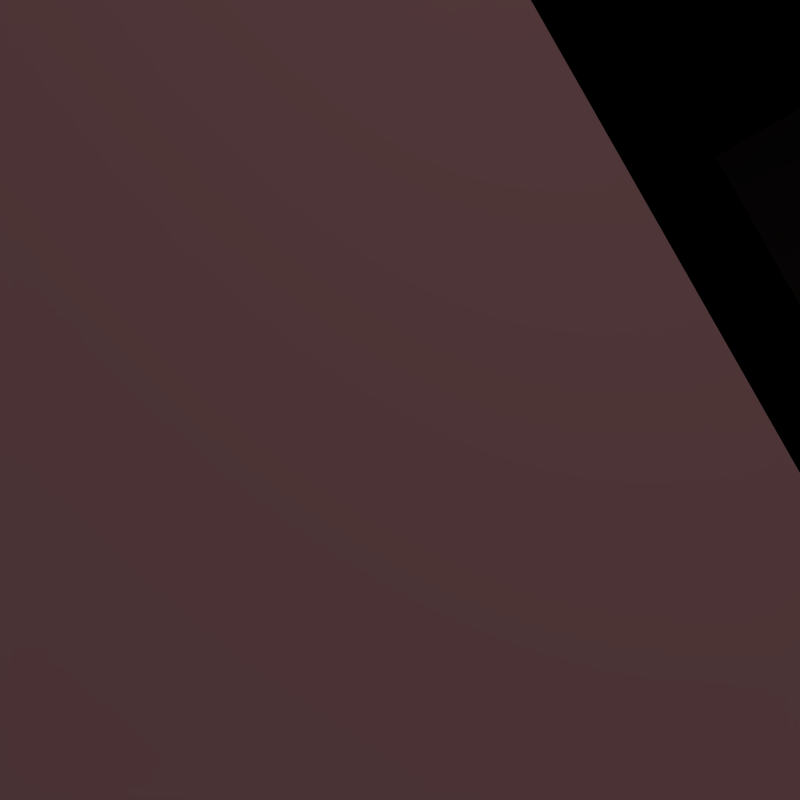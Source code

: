 # Source: human.blend  (saved by Blender 2.77.0; exported with 4.5.12 LTS)
import bpy
from mathutils import Matrix  # noqa: F401  (used for matrix-valued properties, if any)

bpy.ops.wm.read_factory_settings(use_empty=True)
scene = bpy.context.scene
scene.name = 'Scene'

# ---- collections
col_collection_1 = bpy.data.collections.new('Collection 1'); scene.collection.children.link(col_collection_1)

# ---- materials (node trees are filled in below, after node groups)
mat_deskchairmaterial_001 = bpy.data.materials.new('deskchairMaterial.001')
mat_deskchairmaterial_001.alpha_threshold = 0.0
mat_deskchairmaterial_001.roughness = 0.5
mat_walls_001 = bpy.data.materials.new('walls.001')
mat_walls_001.alpha_threshold = 0.0
mat_walls_001.diffuse_color = (0.281, 0.1922, 0.1985, 1.0)
mat_walls_001.roughness = 0.5
mat_material_001 = bpy.data.materials.new('Material.001')
mat_material_001.alpha_threshold = 0.0
mat_material_001.preview_render_type = 'SHADERBALL'
mat_material_001.roughness = 0.5
mat_material_001.specular_intensity = 0.0
mat_material_001.line_color = (0.0, 0.0, 0.0, 1.0)
mat_material = bpy.data.materials.new('Material')
mat_material.alpha_threshold = 0.0
mat_material.roughness = 0.5
mat_material.line_color = (0.0, 0.0, 0.0, 1.0)

# ---- material node trees

# ---- world
world_world = bpy.data.worlds.new('World'); scene.world = world_world
world_world.color = (1.0, 1.0, 1.0)
world_world.use_sun_shadow = False
world_world.sun_shadow_jitter_overblur = 0.0
world_world.cycles.sampling_method = 'NONE'
world_world.cycles.sample_map_resolution = 256

# ---- cameras
cam_camera = bpy.data.cameras.new('Camera')
cam_camera.type = 'ORTHO'
cam_camera.passepartout_alpha = 0.2
cam_camera.clip_end = 100.0
cam_camera.lens = 35.0
cam_camera.sensor_width = 32.0
cam_camera.sensor_height = 18.0
cam_camera.ortho_scale = 3.0
cam_camera.show_passepartout = False
cam_camera.show_safe_areas = True
cam_camera.dof.focus_distance = 0.0
cam_camera.dof.aperture_fstop = 128.0

# ---- lights
light_spot = bpy.data.lights.new('Spot', 'POINT')
light_spot.transmission_factor = 0.0
light_spot.cutoff_distance = 30.0
light_spot.energy = 100.0
light_spot.shadow_buffer_clip_start = 1.001
light_spot.shadow_soft_size = 1.0
light_spot.shadow_maximum_resolution = 0.006
light_spot.use_absolute_resolution = True
light_spot.cycles.use_multiple_importance_sampling = False

# ---- meshes
me_guest_chair_001 = bpy.data.meshes.new('guest_chair.001')
me_guest_chair_001.from_pydata([(0.0, 0.02, -0.3), (-0.01903, 0.02, 0.06642), (0.01902, 0.00618, -0.3), (-0.00181, 0.00618, 0.06642), (0.01176, -0.01618, -0.3), (-0.008386, -0.01618, 0.06642), (-0.01176, -0.01618, -0.3), (-0.02967, -0.01618, 0.06642), (-0.01902, 0.00618, -0.3), (-0.03624, 0.00618, 0.06642), (-0.4012, 0.02, -0.3), (-0.3822, 0.02, 0.06642), (-0.3822, 0.00618, -0.3), (-0.365, 0.00618, 0.06642), (-0.3895, -0.01618, -0.3), (-0.3716, -0.01618, 0.06642), (-0.413, -0.01618, -0.3), (-0.3928, -0.01618, 0.06642), (-0.4203, 0.00618, -0.3), (-0.3994, 0.00618, 0.06642), (0.0, 0.3705, -0.3), (-0.03136, 0.3705, 0.06642), (0.01902, 0.3567, -0.3), (-0.01531, 0.3567, 0.06642), (0.01176, 0.3343, -0.3), (-0.02144, 0.3343, 0.06642), (-0.01176, 0.3343, -0.3), (-0.04128, 0.3343, 0.06642), (-0.01902, 0.3567, -0.3), (-0.04741, 0.3567, 0.06642), (-0.4012, 0.3705, -0.3), (-0.3699, 0.3705, 0.06642), (-0.3822, 0.3567, -0.3), (-0.3538, 0.3567, 0.06642), (-0.3895, 0.3343, -0.3), (-0.36, 0.3343, 0.06642), (-0.413, 0.3343, -0.3), (-0.3798, 0.3343, 0.06642), (-0.4203, 0.3567, -0.3), (-0.3859, 0.3567, 0.06642), (-0.4095, -0.03297, 0.06642), (0.008277, -0.03297, 0.06642), (-0.3384, 0.376, 0.06642), (-0.06283, 0.376, 0.06642), (-0.2006, -0.09193, 0.06642), (-0.2006, 0.4105, 0.06642), (-0.4322, 0.04098, 0.06642), (0.03094, 0.04098, 0.06642), (0.008434, 0.1938, 0.09828), (0.008434, 0.1938, 0.06642), (0.03094, 0.04098, 0.09828), (-0.4097, 0.1938, 0.06642), (-0.04992, 0.3118, 0.06642), (-0.4322, 0.04098, 0.09828), (-0.3513, 0.3118, 0.06642), (-0.2695, 0.4012, 0.06642), (-0.3051, -0.08325, 0.06642), (-0.2006, 0.4105, 0.09828), (-0.2006, -0.09193, 0.09828), (-0.06283, 0.376, 0.09828), (-0.09617, -0.08325, 0.06642), (-0.1317, 0.4012, 0.06642), (-0.3384, 0.376, 0.09828), (0.008277, -0.03297, 0.09828), (-0.4095, -0.03297, 0.09828), (-0.03136, 0.4051, 0.4873), (-0.01531, 0.3912, 0.4873), (-0.02144, 0.3689, 0.4873), (-0.04128, 0.3689, 0.4873), (-0.04741, 0.3912, 0.4873), (-0.3699, 0.4051, 0.4873), (-0.3538, 0.3912, 0.4873), (-0.36, 0.3689, 0.4873), (-0.3798, 0.3689, 0.4873), (-0.3859, 0.3912, 0.4873), (-0.4097, 0.1938, 0.09828), (-0.04992, 0.3118, 0.09828), (-0.3513, 0.3118, 0.09828), (-0.2695, 0.4012, 0.09828), (-0.3051, -0.08325, 0.09828), (-0.09617, -0.08325, 0.09828), (-0.1317, 0.4012, 0.09828), (-0.4553, 0.356, 0.42), (0.05407, 0.356, 0.42), (-0.4553, 0.3689, 0.5505), (0.05407, 0.3689, 0.5505), (-0.2006, 0.3822, 0.412), (-0.2006, 0.3952, 0.5657), (-0.05062, 0.3709, 0.412), (-0.05062, 0.3838, 0.5657), (-0.3506, 0.3838, 0.5657), (-0.3506, 0.3709, 0.412), (-0.4553, 0.3285, 0.42), (0.05407, 0.3285, 0.42), (-0.4553, 0.3415, 0.5505), (0.05407, 0.3415, 0.5505), (-0.2006, 0.3548, 0.412), (-0.2006, 0.3677, 0.5657), (-0.05062, 0.3434, 0.412), (-0.05062, 0.3564, 0.5657), (-0.3506, 0.3564, 0.5657), (-0.3506, 0.3434, 0.412)], [], [(0, 1, 3, 2), (2, 3, 5, 4), (4, 5, 7, 6), (6, 7, 9, 8), (8, 9, 1, 0), (0, 2, 4, 6, 8), (10, 11, 13, 12), (12, 13, 15, 14), (14, 15, 17, 16), (16, 17, 19, 18), (18, 19, 11, 10), (10, 12, 14, 16, 18), (20, 21, 23, 22), (22, 23, 25, 24), (24, 25, 27, 26), (26, 27, 29, 28), (28, 29, 21, 20), (20, 22, 24, 26, 28), (30, 31, 33, 32), (32, 33, 35, 34), (34, 35, 37, 36), (36, 37, 39, 38), (38, 39, 31, 30), (30, 32, 34, 36, 38), (46, 51, 54, 42, 55, 45, 61, 43, 52, 49, 47, 41, 60, 44, 56, 40), (47, 50, 63, 41), (52, 76, 48, 49), (49, 48, 50, 47), (60, 80, 58, 44), (54, 77, 62, 42), (56, 79, 64, 40), (53, 64, 79, 58, 80, 63, 50, 48, 76, 59, 81, 57, 78, 62, 77, 75), (51, 75, 77, 54), (46, 53, 75, 51), (55, 78, 57, 45), (45, 57, 81, 61), (41, 63, 80, 60), (43, 59, 76, 52), (61, 81, 59, 43), (40, 64, 53, 46), (23, 21, 65, 66), (27, 25, 67, 68), (25, 23, 66, 67), (31, 39, 74, 70), (39, 37, 73, 74), (33, 31, 70, 71), (37, 35, 72, 73), (35, 33, 71, 72), (21, 29, 69, 65), (29, 27, 68, 69), (42, 62, 78, 55), (44, 58, 79, 56), (88, 89, 85, 83), (91, 90, 87, 86), (86, 87, 89, 88), (82, 84, 90, 91), (87, 97, 99, 89), (85, 95, 93, 83), (84, 94, 100, 90), (90, 100, 97, 87), (82, 92, 94, 84), (88, 98, 96, 86), (86, 96, 101, 91), (91, 101, 92, 82), (83, 93, 98, 88), (89, 99, 95, 85), (92, 101, 100, 94), (101, 96, 97, 100), (99, 97, 96, 98), (98, 93, 95, 99)])
_uv = me_guest_chair_001.uv_layers.new(name='UVMap')
_uv.uv.foreach_set('vector', [0.3275, 0.4987, 0.329, 0.887, 0.3176, 0.8854, 0.3147, 0.497, 0.4916, 0.8858, 0.4917, 0.4973, 0.5103, 0.497, 0.5103, 0.8855, 0.4728, 0.8862, 0.4746, 0.498, 0.4916, 0.497, 0.4916, 0.8851, 0.529, 0.8854, 0.5291, 0.4972, 0.5476, 0.497, 0.5476, 0.8852, 0.3446, 0.499, 0.3446, 0.8872, 0.329, 0.887, 0.3275, 0.4987, 0.618, 0.5534, 0.629, 0.5346, 0.6469, 0.5418, 0.6469, 0.565, 0.629, 0.5721, 0.3616, 0.8849, 0.363, 0.497, 0.3745, 0.4973, 0.3745, 0.8852, 0.5663, 0.4972, 0.5663, 0.8854, 0.5477, 0.8852, 0.5476, 0.497, 0.4728, 0.4981, 0.4728, 0.8862, 0.4558, 0.8852, 0.454, 0.497, 0.529, 0.4973, 0.529, 0.8858, 0.5104, 0.8855, 0.5103, 0.497, 0.3446, 0.8864, 0.3474, 0.4984, 0.363, 0.497, 0.3616, 0.8849, 0.629, 0.497, 0.6469, 0.5042, 0.6469, 0.5274, 0.629, 0.5346, 0.618, 0.5158, 0.7639, 0.8094, 0.7497, 0.4205, 0.7602, 0.4219, 0.7768, 0.8108, 0.882, 0.0007478, 0.8663, 0.3889, 0.8478, 0.3882, 0.8633, 0.0, 0.9117, 0.0, 0.8979, 0.3887, 0.882, 0.3895, 0.8929, 0.0009404, 0.952, 0.8099, 0.9414, 0.422, 0.9599, 0.4209, 0.9707, 0.8088, 0.7469, 0.8092, 0.735, 0.4205, 0.7497, 0.4205, 0.7639, 0.8094, 0.5953, 0.7764, 0.5953, 0.7997, 0.5774, 0.8068, 0.5663, 0.788, 0.5774, 0.7693, 0.7965, 0.001591, 0.7873, 0.39, 0.7768, 0.3897, 0.7836, 0.001408, 1.0, 0.001082, 0.9892, 0.389, 0.9707, 0.3879, 0.9813, 0.0, 0.9226, 0.8092, 0.9117, 0.4206, 0.9276, 0.4214, 0.9414, 0.8102, 0.8291, 0.8096, 0.8135, 0.4214, 0.832, 0.4207, 0.8478, 0.8088, 0.8135, 0.0, 0.802, 0.3885, 0.7873, 0.39, 0.7965, 0.001591, 0.629, 0.5875, 0.6469, 0.5946, 0.6469, 0.6179, 0.629, 0.625, 0.618, 0.6063, 0.3675, 0.1048, 0.366, 0.2573, 0.3323, 0.3805, 0.329, 0.4451, 0.277, 0.4788, 0.2233, 0.497, 0.1677, 0.497, 0.1103, 0.4815, 0.09316, 0.4203, 0.03422, 0.3125, 0.0, 0.1659, 0.01006, 0.09058, 0.08756, 0.02759, 0.1695, 0.005296, 0.2533, 0.0, 0.3416, 0.0354, 0.6391, 0.777, 0.6136, 0.777, 0.6136, 0.701, 0.6391, 0.701, 0.4285, 0.557, 0.454, 0.5569, 0.4538, 0.6604, 0.4283, 0.6605, 0.4283, 0.6605, 0.4538, 0.6604, 0.454, 0.8044, 0.4285, 0.8045, 0.4022, 0.8064, 0.3768, 0.8064, 0.3772, 0.7033, 0.4026, 0.7033, 0.4028, 0.7445, 0.4283, 0.7446, 0.4283, 0.8045, 0.4028, 0.8044, 0.4022, 0.6002, 0.3768, 0.6002, 0.3745, 0.497, 0.4, 0.497, 0.3675, 0.1048, 0.3934, 0.0354, 0.4817, 0.0, 0.5655, 0.005296, 0.6474, 0.02759, 0.7249, 0.09058, 0.735, 0.1659, 0.7008, 0.3125, 0.6418, 0.4203, 0.6247, 0.4815, 0.5673, 0.497, 0.5117, 0.497, 0.458, 0.4788, 0.406, 0.4451, 0.4027, 0.3805, 0.369, 0.2573, 0.4026, 0.641, 0.4281, 0.6411, 0.4283, 0.7446, 0.4028, 0.7445, 0.4028, 0.497, 0.4283, 0.4971, 0.4281, 0.6411, 0.4026, 0.641, 0.5918, 0.5656, 0.5663, 0.5655, 0.5667, 0.497, 0.5921, 0.4971, 0.618, 0.6242, 0.5925, 0.625, 0.5921, 0.56, 0.6176, 0.5591, 0.4, 0.9096, 0.3745, 0.9096, 0.3768, 0.8064, 0.4022, 0.8064, 0.4284, 0.4971, 0.4539, 0.497, 0.454, 0.5569, 0.4285, 0.557, 0.6176, 0.5591, 0.5921, 0.56, 0.5925, 0.4978, 0.618, 0.497, 0.6391, 0.701, 0.6136, 0.701, 0.6136, 0.6251, 0.6391, 0.625, 0.7602, 0.4219, 0.7497, 0.4205, 0.7663, 1.071e-05, 0.7768, 0.001372, 0.882, 0.3895, 0.8979, 0.3887, 0.9117, 0.8094, 0.8958, 0.8102, 0.8478, 0.3882, 0.8663, 0.3889, 0.882, 0.8096, 0.8635, 0.8088, 0.7873, 0.39, 0.802, 0.3885, 0.8135, 0.8093, 0.7988, 0.8108, 0.832, 0.4207, 0.8135, 0.4214, 0.8293, 0.0007498, 0.8478, 0.0, 0.7768, 0.3897, 0.7873, 0.39, 0.7988, 0.8108, 0.7883, 0.8105, 0.9276, 0.4214, 0.9117, 0.4206, 0.9255, 0.0, 0.9414, 0.0007933, 0.9707, 0.3879, 0.9892, 0.389, 1.0, 0.8099, 0.9815, 0.8088, 0.7497, 0.4205, 0.735, 0.4205, 0.7515, 0.0, 0.7663, 1.071e-05, 0.9599, 0.4209, 0.9414, 0.422, 0.9522, 0.001081, 0.9707, 0.0, 0.5921, 0.6372, 0.5667, 0.6371, 0.5663, 0.5655, 0.5918, 0.5656, 0.4026, 0.7033, 0.3772, 0.7033, 0.3768, 0.6002, 0.4022, 0.6002, 0.2469, 0.5967, 0.1235, 0.5959, 0.1363, 0.497, 0.2412, 0.498, 0.2469, 0.8876, 0.1235, 0.8868, 0.1235, 0.7414, 0.2469, 0.7421, 0.2469, 0.7421, 0.1235, 0.7414, 0.1235, 0.5959, 0.2469, 0.5967, 0.2412, 0.9919, 0.1363, 0.9909, 0.1235, 0.8868, 0.2469, 0.8876, 0.3147, 0.7485, 0.2928, 0.7485, 0.2928, 0.6004, 0.3147, 0.6004, 0.5878, 0.7693, 0.5663, 0.7666, 0.5663, 0.6372, 0.5878, 0.6398, 0.3028, 1.0, 0.2808, 1.0, 0.2928, 0.8966, 0.3147, 0.8966, 0.3147, 0.8966, 0.2928, 0.8966, 0.2928, 0.7485, 0.3147, 0.7485, 0.6136, 0.7545, 0.5921, 0.7571, 0.5921, 0.6277, 0.6136, 0.625, 0.2469, 0.6004, 0.2689, 0.6004, 0.2689, 0.7485, 0.2469, 0.7485, 0.2469, 0.7485, 0.2689, 0.7485, 0.2689, 0.8966, 0.2469, 0.8966, 0.2469, 0.8966, 0.2689, 0.8966, 0.2808, 1.0, 0.2589, 1.0, 0.2589, 0.497, 0.2808, 0.497, 0.2689, 0.6004, 0.2469, 0.6004, 0.3147, 0.6004, 0.2928, 0.6004, 0.2808, 0.497, 0.3028, 0.497, 0.1178, 0.497, 0.1235, 0.6004, 0.0, 0.6004, 0.01285, 0.497, 0.1235, 0.6004, 0.1235, 0.7485, 0.0, 0.7485, 0.0, 0.6004, 0.0, 0.8966, 0.0, 0.7485, 0.1235, 0.7485, 0.1235, 0.8966, 0.1235, 0.8966, 0.1178, 1.0, 0.01285, 1.0, 0.0, 0.8966])
me_guest_chair_001.materials.append(mat_deskchairmaterial_001)
me_guest_chair_001.use_remesh_preserve_volume = False
me_guest_chair_001.use_remesh_preserve_attributes = False
me_guest_chair_001.use_mirror_vertex_groups = False
me_guest_chair_001.update()
me_walls_001 = bpy.data.meshes.new('Walls.001')
me_walls_001.from_pydata([(-1.0, 1.0, 0.0), (-1.0, 1.0, -1.0), (-1.0, 1.0, -1.0), (-1.0, 1.0, 0.0), (-1.0, 0.6183, 0.0), (-1.0, 0.6183, -1.0), (-1.0, 1.0, -1.0), (-1.0, 1.0, 0.0), (1.0, 1.0, -1.0), (1.0, 1.0, 0.0), (-0.5767, 0.6183, -0.0001448), (-0.5765, 0.6183, -1.0), (1.0, 1.0, -1.0), (-0.07595, 0.6183, -0.519), (-0.07595, 0.6183, -0.999), (0.5765, 0.6183, -5.215e-05), (0.116, 0.6183, -0.519), (0.116, 0.6183, -0.999), (0.5765, 0.6183, -1.0), (1.0, 1.0, -1.0), (1.0, 1.0, 0.0), (1.0, 1.0, 0.0), (1.0, 0.6183, 0.0), (1.0, 0.6183, -1.0), (1.0, -1.0, 0.0), (1.0, -1.0, -1.0), (-1.0, -1.0, -1.0), (-1.0, -1.0, 0.0), (-0.1556, -0.1556, -0.000289), (0.1552, -0.1556, -0.000289), (1.0, 0.5949, 0.0), (1.0, 0.5949, -1.0), (0.2557, -0.2557, -1.0), (-0.2557, -0.2557, -1.0), (-1.0, 0.5949, -1.0), (-1.0, 0.5949, 0.0), (-0.5134, 0.5949, -0.0001665), (-0.1556, 0.1552, -0.000289), (-0.1014, -0.1014, 0.7852), (0.1014, -0.1014, 0.7852), (0.5132, 0.5949, -5.996e-05), (0.5132, 0.5949, -1.0), (0.2557, 0.2557, -1.0), (0.2559, -0.2559, -1.025), (-0.2559, -0.2559, -1.025), (-0.2557, 0.2557, -1.0), (-0.5132, 0.5949, -1.0), (0.1543, 0.1543, -0.0001042), (-0.1014, 0.1014, 0.7852), (-1.05, -1.05, 0.025), (1.05, -1.05, 0.025), (-0.07595, 0.5949, -0.999), (0.116, 0.5949, -0.519), (0.116, 0.5949, -0.999), (-0.07595, 0.5949, -0.519), (0.2559, 0.2559, -1.025), (-0.2559, 0.2559, -1.025), (0.1014, 0.1014, 0.7852), (-1.05, 1.026, 0.025), (-1.05, -1.05, -1.025), (1.05, -1.05, -1.025), (1.05, 1.026, 0.025), (-1.05, 1.026, -1.025), (1.05, 1.026, -1.025), (-0.2863, -0.2863, -1.719), (0.2863, -0.2863, -1.719), (-0.2863, 0.2863, -1.719), (0.2863, 0.2863, -1.719), (-0.2601, 0.2601, -1.025), (-0.2601, -0.2601, -1.025), (-0.2603, -0.2603, -1.719), (-0.2603, 0.2603, -1.719), (0.2601, 0.2601, -1.025), (0.2603, 0.2603, -1.719), (0.2601, -0.2601, -1.025), (0.2603, -0.2603, -1.719), (-0.2863, -0.2863, -1.719), (-0.2863, 0.2863, -1.719), (0.2863, 0.2863, -1.719), (0.2863, -0.2863, -1.719)], [], [(1, 2, 3, 0), (4, 5, 1, 0), (1, 6, 2), (3, 7, 0), (3, 2, 8, 9), (10, 11, 5, 4), (5, 11, 6, 1), (3, 9, 20, 7), (10, 4, 0, 7), (13, 14, 11, 10, 15, 16), (14, 17, 16, 15, 18, 11), (11, 18, 19, 6), (19, 8, 2, 6), (21, 9, 8, 12), (19, 12, 8), (20, 15, 10, 7), (15, 22, 23, 18), (18, 23, 12, 19), (21, 20, 9), (21, 12, 23, 22), (22, 15, 20, 21), (24, 25, 26, 27), (27, 28, 29, 24), (30, 31, 25, 24), (32, 33, 26, 25), (27, 26, 34, 35), (36, 37, 28, 27, 35), (38, 39, 29, 28), (24, 29, 47, 40, 30), (31, 30, 40, 41), (42, 32, 25, 31, 41), (33, 32, 43, 44), (33, 45, 46, 34, 26), (34, 46, 36, 35), (40, 47, 37, 36), (48, 38, 28, 37), (49, 50, 39, 38), (29, 39, 57, 47), (51, 46, 41, 40, 52, 53), (54, 52, 40, 36, 46, 51), (45, 42, 41, 46), (32, 42, 55, 43), (45, 33, 44, 56), (47, 57, 48, 37), (58, 49, 38, 48), (50, 49, 59, 60), (50, 61, 57, 39), (42, 45, 56, 55), (61, 58, 48, 57), (49, 58, 62, 59), (61, 50, 60, 63), (59, 64, 65, 60), (58, 61, 63, 62), (62, 66, 64, 59), (60, 65, 67, 63), (63, 67, 66, 62), (52, 54, 13, 16), (53, 52, 16, 17), (54, 51, 14, 13), (51, 53, 17, 14), (68, 69, 70, 71), (72, 68, 71, 73), (69, 74, 75, 70), (71, 70, 76, 77), (74, 72, 73, 75), (73, 71, 77, 78), (70, 75, 79, 76), (75, 73, 78, 79)])
_uv = me_walls_001.uv_layers.new(name='UVMap')
_uv.uv.foreach_set('vector', [0.0, 0.0, 0.0, 0.0, 0.0, 0.0, 0.0, 0.0, 0.8975, 0.6144, 0.8975, 0.4646, 0.9541, 0.4646, 0.9541, 0.6144, 0.0, 0.0, 0.0, 0.0, 0.0, 0.0, 0.0, 0.0, 0.0, 0.0, 0.0, 0.0, 0.3039, 0.6145, 0.4522, 0.6145, 0.4522, 0.9142, 0.3039, 0.9142, 0.6286, 0.8621, 0.7769, 0.8621, 0.7769, 0.9255, 0.6286, 0.9255, 0.7843, 0.6145, 0.7843, 0.551, 0.8409, 0.6145, 0.8409, 0.6145, 0.0, 0.0, 0.0, 0.0, 0.0, 0.0, 0.0, 0.0, 0.8409, 0.3782, 0.8409, 0.3147, 0.8975, 0.3147, 0.8975, 0.3147, 0.7056, 0.787, 0.7767, 0.787, 0.7769, 0.8621, 0.6286, 0.8621, 0.6286, 0.6893, 0.7056, 0.7583, 0.7767, 0.787, 0.7767, 0.7583, 0.7056, 0.7583, 0.6286, 0.6893, 0.7769, 0.6893, 0.7769, 0.8621, 0.7843, 0.551, 0.7843, 0.3782, 0.8409, 0.3147, 0.8409, 0.6145, 0.0, 0.0, 0.0, 0.0, 0.0, 0.0, 0.0, 0.0, 0.0, 0.0, 0.0, 0.0, 0.0, 0.0, 0.0, 0.0, 0.0, 0.0, 0.0, 0.0, 0.0, 0.0, 0.8975, 0.6145, 0.8409, 0.551, 0.8409, 0.3782, 0.8975, 0.3147, 0.6286, 0.6893, 0.6286, 0.6258, 0.7769, 0.6258, 0.7769, 0.6893, 0.7843, 0.3782, 0.7843, 0.3147, 0.8409, 0.3147, 0.8409, 0.3147, 0.0, 0.0, 0.0, 0.0, 0.0, 0.0, 0.8975, 0.4646, 0.8975, 0.3147, 0.9541, 0.3147, 0.9541, 0.4646, 0.8409, 0.6145, 0.8409, 0.551, 0.8975, 0.6145, 0.8975, 0.6145, 0.4729, 0.6294, 0.6212, 0.6294, 0.6212, 0.9292, 0.4729, 0.9292, 0.4729, 0.6145, 0.3477, 0.4879, 0.3477, 0.4413, 0.4729, 0.3147, 0.7712, 4.109e-07, 0.9194, 0.0, 0.9194, 0.239, 0.7712, 0.239, 0.1104, 0.4263, 0.1104, 0.5029, 4.419e-08, 0.6145, 0.0, 0.3147, 0.7769, 0.6258, 0.9251, 0.6258, 0.9251, 0.8648, 0.7769, 0.8648, 0.2365, 0.5415, 0.3017, 0.4879, 0.3477, 0.4879, 0.4729, 0.6145, 0.2365, 0.6145, 0.9331, 0.7436, 0.9632, 0.7436, 0.9712, 0.8614, 0.9251, 0.8614, 0.4729, 0.3147, 0.3477, 0.4413, 0.3018, 0.4415, 0.2365, 0.3877, 0.2365, 0.3147, 0.3039, 0.9142, 0.1557, 0.9142, 0.1557, 0.8412, 0.3039, 0.8412, 0.1862, 0.4263, 0.1104, 0.4263, 0.0, 0.3147, 0.2365, 0.3147, 0.2365, 0.3877, 0.4522, 0.6911, 0.4522, 0.6145, 0.4559, 0.6145, 0.4559, 0.6911, 0.1104, 0.5029, 0.1862, 0.5029, 0.2365, 0.5415, 0.2365, 0.6145, 4.419e-08, 0.6145, 0.3039, 0.6145, 0.3039, 0.6874, 0.1557, 0.6874, 0.1557, 0.6145, 0.2365, 0.3877, 0.3018, 0.4415, 0.3017, 0.4879, 0.2365, 0.5415, 0.9331, 0.6258, 0.9632, 0.6258, 0.9712, 0.7436, 0.9251, 0.7436, 0.3077, 0.0, 0.3077, 0.3147, 0.1671, 0.1726, 0.1671, 0.1422, 0.9312, 0.9826, 0.9393, 0.8648, 0.9694, 0.8648, 0.9772, 0.9826, 0.3038, 0.7529, 0.3039, 0.6874, 0.3039, 0.8412, 0.1557, 0.8412, 0.2326, 0.7817, 0.3038, 0.7817, 0.2326, 0.7529, 0.2326, 0.7817, 0.1557, 0.8412, 0.1557, 0.6874, 0.3039, 0.6874, 0.3038, 0.7529, 0.1862, 0.5029, 0.1862, 0.4263, 0.2365, 0.3877, 0.2365, 0.5415, 0.4656, 0.6911, 0.4656, 0.6145, 0.4693, 0.6145, 0.4693, 0.6911, 0.4559, 0.6911, 0.4559, 0.6145, 0.4595, 0.6145, 0.4595, 0.6911, 0.9541, 0.4325, 0.9618, 0.3147, 0.9919, 0.3147, 1.0, 0.4325, 0.0, 7.146e-08, 0.3077, 0.0, 0.1671, 0.1422, 0.137, 0.1422, 0.4729, 0.6294, 0.4729, 0.3147, 0.6286, 0.3147, 0.6286, 0.6294, 0.3077, 0.3147, 7.07e-08, 0.3147, 0.137, 0.1726, 0.1671, 0.1726, 0.4693, 0.6911, 0.4693, 0.6145, 0.4729, 0.6145, 0.4729, 0.6911, 7.07e-08, 0.3147, 0.0, 7.146e-08, 0.137, 0.1422, 0.137, 0.1726, 0.6286, 0.6258, 0.6286, 0.3147, 0.7843, 0.3147, 0.7843, 0.6258, 8.671e-08, 0.9255, 0.0, 0.6145, 0.1557, 0.6145, 0.1557, 0.9255, 0.6155, 0.3147, 0.5023, 0.2003, 0.5023, 0.1144, 0.6155, 0.0, 0.6155, 0.3147, 0.6155, 3.573e-08, 0.7712, 0.0, 0.7712, 0.3147, 0.3077, 0.3147, 0.4174, 0.2003, 0.5023, 0.2003, 0.6155, 0.3147, 0.6155, 0.0, 0.5023, 0.1144, 0.4174, 0.1144, 0.3077, 1.787e-08, 0.3077, 1.787e-08, 0.4174, 0.1144, 0.4174, 0.2003, 0.3077, 0.3147, 0.6251, 0.6294, 0.6251, 0.6582, 0.6217, 0.6582, 0.6217, 0.6294, 0.4621, 0.6864, 0.4621, 0.6145, 0.4656, 0.6145, 0.4656, 0.6864, 0.6286, 0.6294, 0.6286, 0.7014, 0.6251, 0.7014, 0.6251, 0.6294, 0.6217, 0.687, 0.6217, 0.6582, 0.6251, 0.6582, 0.6251, 0.687, 0.9194, 0.1041, 0.9966, 0.1041, 0.9966, 0.2081, 0.9194, 0.2081, 0.854, 0.9689, 0.7769, 0.9689, 0.7769, 0.8648, 0.854, 0.8648, 0.8541, 0.8648, 0.9312, 0.8648, 0.9312, 0.9689, 0.854, 0.9689, 0.2444, 0.9961, 0.3216, 0.9961, 0.3255, 1.0, 0.2406, 1.0, 0.9966, 0.1041, 0.9194, 0.1041, 0.9194, 0.0, 0.9966, 3.573e-08, 0.2444, 0.9181, 0.2444, 0.9961, 0.2406, 1.0, 0.2406, 0.9142, 0.3216, 0.9961, 0.3216, 0.9181, 0.3255, 0.9142, 0.3255, 1.0, 0.3216, 0.9181, 0.2444, 0.9181, 0.2406, 0.9142, 0.3255, 0.9142])
me_walls_001.materials.append(mat_walls_001)
me_walls_001.use_remesh_preserve_volume = False
me_walls_001.use_remesh_preserve_attributes = False
me_walls_001.use_mirror_vertex_groups = False
me_walls_001.update()
me_mehumanmale_001 = bpy.data.meshes.new('meHumanMale.001')
me_mehumanmale_001.from_pydata([(-0.7955, 0.006095, 0.492), (-0.8343, 0.0159, 0.5007), (-0.8356, 0.04222, 0.501), (-0.8021, 0.01565, 0.531), (-0.8328, 0.01575, 0.5332), (-0.834, 0.04207, 0.5334), (-0.8317, 0.06848, 0.5335), (-0.8332, 0.06864, 0.5011), (-0.7538, 0.1236, 0.4855), (-0.7525, 0.1239, 0.5275), (-0.887, 0.06724, 0.5064), (-0.8857, 0.06711, 0.5324), (-0.8845, 0.04079, 0.5321), (-0.8857, 0.04092, 0.5061), (-0.9332, 0.04552, 0.5038), (-0.9351, 0.0422, 0.5221), (-0.9361, 0.06325, 0.5223), (-0.9339, 0.06026, 0.5039), (-0.88, 0.09626, 0.5308), (-0.8811, 0.09637, 0.5074), (-0.8799, 0.07005, 0.5061), (-0.8787, 0.06993, 0.5321), (-0.9257, 0.07143, 0.5219), (-0.9238, 0.07475, 0.5036), (-0.9245, 0.08948, 0.5052), (-0.9267, 0.09249, 0.5217), (-0.8802, 0.03816, 0.5321), (-0.879, 0.01184, 0.5319), (-0.8815, 0.03828, 0.5061), (-0.8802, 0.01196, 0.5059), (-0.9277, 0.01656, 0.5035), (-0.9284, 0.0313, 0.5037), (-0.9296, 0.01324, 0.5218), (-0.9306, 0.0343, 0.522), (-0.746, 0.02078, 0.5285), (-0.7519, 0.07362, 0.5343), (-0.7473, 0.02011, 0.4826), (-0.7536, 0.07334, 0.483), (-0.7622, -0.01882, 0.495), (-0.7612, -0.01819, 0.5266), (-0.7872, -0.02689, 0.5262), (-0.7882, -0.02745, 0.4981), (-0.7941, -0.06078, 0.502), (-0.7921, -0.05855, 0.5231), (-0.7768, -0.06227, 0.5267), (-0.7777, -0.06298, 0.4971), (-0.9074, 0.1194, 0.5217), (-0.9052, 0.1164, 0.5052), (-0.9046, 0.1017, 0.5036), (-0.9064, 0.09838, 0.5219), (-0.8594, 0.09688, 0.5321), (-0.8606, 0.097, 0.5061), (-0.8618, 0.1233, 0.5074), (-0.8607, 0.1232, 0.5308), (-0.8105, 0.1237, 0.5315), (-0.8118, 0.1238, 0.5022), (-0.8237, 0.09508, 0.5016), (-0.8222, 0.09494, 0.5325), (-0.7883, 0.1249, 0.4919), (-0.7857, 0.1252, 0.5286), (-0.7937, 0.04366, 0.501), (-0.7921, 0.04351, 0.5334), (-0.792, 0.09604, 0.5016), (-0.7906, 0.09589, 0.5325), (0.0, -0.006751, 0.6107), (0.0, -0.09263, 0.4069), (0.0, -0.08716, 0.6222), (0.0, 0.1537, 0.6955), (-0.4702, 0.09932, 0.458), (-0.4702, 0.0652, 0.4579), (-0.4919, 0.03829, 0.5016), (-0.4702, 0.06513, 0.5426), (-0.4702, 0.09929, 0.5425), (-0.4702, 0.1423, 0.5015), (-0.1997, 0.1172, 0.3937), (-0.1954, 0.001093, 0.4103), (-0.1761, -0.04527, 0.4982), (-0.1421, 0.02877, 0.5718), (-0.1435, 0.1157, 0.5712), (-0.1756, 0.1655, 0.485), (-0.7113, 0.1171, 0.5196), (-0.7113, 0.09405, 0.5362), (-0.7113, 0.0553, 0.5296), (-0.7113, 0.03954, 0.506), (-0.7113, 0.06277, 0.4884), (-0.7113, 0.1017, 0.4951), (-0.06708, 0.185, 0.4823), (-0.06041, 0.09357, 0.591), (-0.05989, 0.009367, 0.5929), (-0.07574, -0.03336, 0.5206), (0.0, -0.0469, 0.4858), (0.0, 0.1735, 0.4759), (-0.1425, 0.05578, 0.1736), (-0.1309, -0.04419, 0.2146), (-0.1018, -0.08717, 0.2312), (-0.06096, 0.1153, 0.1601), (-0.08111, -0.08509, 0.0904), (-0.1514, -0.03732, 0.0802), (-0.08111, 0.1724, 0.04672), (-0.1528, 0.1123, 0.06343), (-0.1659, -0.02252, 0.03588), (-0.08681, -0.06802, 0.004748), (-0.08681, 0.1805, -0.03471), (-0.1677, 0.1103, 0.01514), (-0.1549, 0.0913, -0.8743), (-0.1549, 0.04407, -0.8743), (-0.1894, 0.01014, -0.8743), (-0.2239, 0.04407, -0.8743), (-0.2239, 0.0913, -0.8743), (-0.1894, 0.1239, -0.8743), (-0.1409, 0.08509, -0.4201), (-0.1955, 0.05539, -0.4139), (-0.1973, -0.0116, -0.4355), (-0.1447, -0.04235, -0.4651), (-0.08335, -0.0116, -0.4458), (-0.08152, 0.05539, -0.4242), (-0.1421, 0.08829, -0.9849), (-0.1547, 0.007083, -0.9849), (-0.1895, 0.006883, -0.9849), (-0.2459, 0.007083, -0.9849), (-0.2424, 0.08829, -0.9849), (-0.1898, 0.1349, -0.9849), (-0.2507, -0.1486, -0.9849), (-0.1924, -0.1768, -0.9849), (-0.1525, -0.1486, -0.9849), (-0.2483, -0.1486, -0.9474), (-0.1921, -0.1768, -0.9446), (-0.1525, -0.1486, -0.9474), (0.0, -0.0244, 0.5465), (0.0, 0.1568, 0.5435), (-0.0568, 0.1009, 0.6505), (-0.06153, 0.009241, 0.6414), (0.0, 0.1174, 0.6327), (-0.09982, -0.09515, 0.401), (-0.09237, 0.1742, 0.3625), (-0.002365, 0.1554, 0.3587), (-0.06506, 0.1168, 0.6966), (-0.05947, -0.06496, 0.6405), (-0.07977, -0.06372, 0.7713), (-0.06641, 0.1248, 0.7724), (0.0, -0.09518, 0.7713), (0.0, 0.1629, 0.7713), (-0.06148, -0.04299, 0.8443), (-0.06148, 0.09614, 0.8491), (0.0, -0.05914, 0.8715), (3.02e-09, 0.1063, 0.8686), (-0.5163, 0.1056, 0.4519), (-0.5163, 0.1438, 0.5031), (-0.5163, 0.1056, 0.5587), (-0.5163, 0.06546, 0.5588), (-0.5163, 0.03676, 0.5032), (-0.5163, 0.0655, 0.4518), (-0.406, 0.05013, 0.4408), (-0.3339, 0.1048, 0.4296), (-0.425, 0.02133, 0.4907), (-0.4037, 0.05363, 0.5437), (-0.334, 0.104, 0.5434), (-0.3034, 0.1587, 0.4877), (-0.08875, 0.01261, -0.6147), (-0.1569, -0.02393, -0.6045), (-0.231, 0.01176, -0.5779), (-0.2293, 0.08238, -0.5579), (-0.1534, 0.1322, -0.5632), (-0.08658, 0.08886, -0.5895), (-0.1987, 0.08077, -0.1604), (-0.1983, -0.02645, -0.1559), (-0.1135, 0.1367, -0.2061), (-0.112, -0.06545, -0.1885), (-0.02201, -0.004925, -0.2443), (-0.02141, 0.06641, -0.2372), (0.02141, 0.06641, -0.2372), (0.02201, -0.004925, -0.2443), (0.112, -0.06545, -0.1885), (0.1135, 0.1367, -0.2061), (0.1983, -0.02645, -0.1559), (0.1987, 0.08077, -0.1604), (0.08658, 0.08886, -0.5895), (0.1534, 0.1322, -0.5632), (0.2293, 0.08238, -0.5579), (0.231, 0.01176, -0.5779), (0.1569, -0.02393, -0.6045), (0.08875, 0.01261, -0.6147), (0.3034, 0.1587, 0.4877), (0.334, 0.104, 0.5434), (0.4037, 0.05363, 0.5437), (0.425, 0.02133, 0.4907), (0.3339, 0.1048, 0.4296), (0.406, 0.05013, 0.4408), (0.06148, 0.09614, 0.8491), (0.06148, -0.04299, 0.8443), (0.06641, 0.1248, 0.7724), (0.07977, -0.06372, 0.7713), (0.05947, -0.06496, 0.6405), (0.06506, 0.1168, 0.6966), (0.09237, 0.1742, 0.3625), (0.09982, -0.09515, 0.401), (0.06153, 0.009241, 0.6414), (0.0568, 0.1009, 0.6505), (0.1525, -0.1486, -0.9474), (0.1921, -0.1768, -0.9446), (0.2483, -0.1486, -0.9474), (0.1525, -0.1486, -0.9849), (0.1924, -0.1768, -0.9849), (0.2507, -0.1486, -0.9849), (0.1898, 0.1349, -0.9849), (0.2424, 0.08829, -0.9849), (0.2459, 0.007083, -0.9849), (0.1895, 0.006883, -0.9849), (0.1547, 0.007083, -0.9849), (0.1421, 0.08829, -0.9849), (0.08152, 0.05539, -0.4242), (0.08335, -0.0116, -0.4458), (0.1447, -0.04235, -0.4651), (0.1973, -0.0116, -0.4355), (0.1955, 0.05539, -0.4139), (0.1409, 0.08509, -0.4201), (0.1894, 0.1239, -0.8743), (0.2239, 0.0913, -0.8743), (0.2239, 0.04407, -0.8743), (0.1894, 0.01014, -0.8743), (0.1549, 0.04407, -0.8743), (0.1549, 0.0913, -0.8743), (0.0, -0.05504, -0.05819), (0.0, 0.1284, -0.08252), (0.1677, 0.1103, 0.01514), (0.08681, 0.1805, -0.03471), (0.08681, -0.06802, 0.004748), (0.1659, -0.02252, 0.03588), (0.0, -0.08509, 0.0904), (0.1528, 0.1123, 0.06343), (0.08111, 0.1724, 0.04672), (0.1514, -0.03732, 0.0802), (0.08111, -0.08509, 0.0904), (0.06096, 0.1153, 0.1601), (0.1018, -0.08717, 0.2312), (0.1309, -0.04419, 0.2146), (0.1425, 0.05578, 0.1736), (0.0, -0.07445, 0.2312), (0.07574, -0.03336, 0.5206), (0.05989, 0.009367, 0.5929), (0.06041, 0.09357, 0.591), (0.06708, 0.185, 0.4823), (0.1756, 0.1655, 0.485), (0.1435, 0.1157, 0.5712), (0.1421, 0.02877, 0.5718), (0.1761, -0.04527, 0.4982), (0.1954, 0.001093, 0.4103), (0.1997, 0.1172, 0.3937), (0.4702, 0.1423, 0.5015), (0.4702, 0.09929, 0.5425), (0.4702, 0.06513, 0.5426), (0.4919, 0.03829, 0.5016), (0.4702, 0.0652, 0.4579), (0.4702, 0.09932, 0.458), (0.0, 0.159, 0.04968), (0.0, 0.1037, 0.1631), (-0.1922, -0.08016, -0.9849), (-0.2559, -0.07927, -0.9849), (-0.2533, -0.0823, -0.938), (-0.151, -0.07927, -0.9849), (-0.1522, -0.0823, -0.938), (-0.1917, -0.08636, -0.9185), (0.1917, -0.08636, -0.9185), (0.1522, -0.0823, -0.938), (0.151, -0.07927, -0.9849), (0.2533, -0.0823, -0.938), (0.2559, -0.07927, -0.9849), (0.1922, -0.08016, -0.9849), (-0.11, 0.02135, -0.7154), (-0.1659, -0.008547, -0.6986), (-0.2258, 0.0173, -0.6811), (-0.2246, 0.06937, -0.6677), (-0.1628, 0.1191, -0.6569), (-0.1089, 0.07341, -0.7021), (0.1089, 0.07341, -0.7021), (0.1628, 0.1191, -0.6569), (0.2246, 0.06937, -0.6677), (0.2258, 0.0173, -0.6811), (0.1659, -0.008547, -0.6986), (0.11, 0.02135, -0.7154), (-0.1799, 0.09098, -0.04574), (-0.1723, -0.0157, -0.0009543), (-0.0983, 0.1419, -0.09928), (-0.09178, -0.05109, -0.02231), (0.0137, 0.0901, -0.1081), (0.01324, -0.003993, -0.1027), (0.09178, -0.05109, -0.02231), (0.0983, 0.1419, -0.09928), (0.1723, -0.0157, -0.0009543), (0.1799, 0.09098, -0.04574), (-0.0137, 0.0901, -0.1081), (-0.01324, -0.003993, -0.1027), (-0.1673, 0.09822, 0.2785), (-0.1484, -0.03516, 0.2929), (-0.1087, -0.0905, 0.2861), (-0.07839, 0.1417, 0.2566), (0.07839, 0.1417, 0.2566), (0.1087, -0.0905, 0.2861), (0.1484, -0.03516, 0.2929), (0.1673, 0.09822, 0.2785), (0.0, 0.1266, 0.2579), (0.0, -0.08288, 0.2737), (-0.2318, 0.03908, 0.4371), (-0.2207, 0.1144, 0.4116), (-0.2292, 0.008272, 0.4913), (-0.224, 0.04324, 0.5655), (-0.2214, 0.115, 0.565), (-0.2079, 0.1549, 0.4864), (0.2079, 0.1549, 0.4864), (0.2214, 0.115, 0.565), (0.224, 0.04324, 0.5655), (0.2292, 0.008272, 0.4913), (0.2207, 0.1144, 0.4116), (0.2318, 0.03908, 0.4371), (-0.07748, 0.02366, 0.6945), (0.07748, 0.02366, 0.6945), (-0.07065, -0.06624, 0.6955), (0.0, -0.09993, 0.6955), (0.07065, -0.06624, 0.6955), (-0.08691, 0.01961, 0.7702), (0.08691, 0.01961, 0.7702), (-0.07053, 0.0243, 0.8532), (0.07053, 0.0243, 0.8532), (0.0, 0.02662, 0.8851), (0.5163, 0.0655, 0.4518), (0.5163, 0.03676, 0.5032), (0.5163, 0.06546, 0.5588), (0.5163, 0.1056, 0.5587), (0.5163, 0.1438, 0.5031), (0.5163, 0.1056, 0.4519), (0.7113, 0.1017, 0.4951), (0.7113, 0.06277, 0.4884), (0.7113, 0.03954, 0.506), (0.7113, 0.0553, 0.5296), (0.7113, 0.09405, 0.5362), (0.7113, 0.1171, 0.5196), (0.7906, 0.09589, 0.5325), (0.792, 0.09604, 0.5016), (0.7921, 0.04351, 0.5334), (0.7937, 0.04366, 0.501), (0.7857, 0.1252, 0.5286), (0.7883, 0.1249, 0.4919), (0.8222, 0.09494, 0.5325), (0.8237, 0.09508, 0.5016), (0.8118, 0.1238, 0.5022), (0.8105, 0.1237, 0.5315), (0.8607, 0.1232, 0.5308), (0.8618, 0.1233, 0.5074), (0.8606, 0.097, 0.5061), (0.8594, 0.09688, 0.5321), (0.9064, 0.09838, 0.5219), (0.9046, 0.1017, 0.5036), (0.9052, 0.1164, 0.5052), (0.9074, 0.1194, 0.5217), (0.7777, -0.06298, 0.4971), (0.7768, -0.06227, 0.5267), (0.7921, -0.05855, 0.5231), (0.7941, -0.06078, 0.502), (0.7882, -0.02745, 0.4981), (0.7872, -0.02689, 0.5262), (0.7612, -0.01819, 0.5266), (0.7622, -0.01882, 0.495), (0.7536, 0.07334, 0.483), (0.7473, 0.02011, 0.4826), (0.7519, 0.07362, 0.5343), (0.746, 0.02078, 0.5285), (0.9306, 0.0343, 0.522), (0.9296, 0.01324, 0.5218), (0.9284, 0.0313, 0.5037), (0.9277, 0.01656, 0.5035), (0.8802, 0.01196, 0.5059), (0.8815, 0.03828, 0.5061), (0.879, 0.01184, 0.5319), (0.8802, 0.03816, 0.5321), (0.9267, 0.09249, 0.5217), (0.9245, 0.08948, 0.5052), (0.9238, 0.07475, 0.5036), (0.9257, 0.07143, 0.5219), (0.8787, 0.06993, 0.5321), (0.8799, 0.07005, 0.5061), (0.8811, 0.09637, 0.5074), (0.88, 0.09626, 0.5308), (0.9339, 0.06026, 0.5039), (0.9361, 0.06325, 0.5223), (0.9351, 0.0422, 0.5221), (0.9332, 0.04552, 0.5038), (0.8857, 0.04092, 0.5061), (0.8845, 0.04079, 0.5321), (0.8857, 0.06711, 0.5324), (0.887, 0.06724, 0.5064), (0.7525, 0.1239, 0.5275), (0.7538, 0.1236, 0.4855), (0.8332, 0.06864, 0.5011), (0.8317, 0.06848, 0.5335), (0.834, 0.04207, 0.5334), (0.8328, 0.01575, 0.5332), (0.8021, 0.01565, 0.531), (0.8356, 0.04222, 0.501), (0.8343, 0.0159, 0.5007), (0.7955, 0.006095, 0.492), (-0.1778, 0.1119, 0.3418), (-0.1574, -0.02372, 0.352), (-0.1042, -0.09574, 0.3346), (-0.08538, 0.1608, 0.3096), (0.08538, 0.1608, 0.3096), (0.1042, -0.09574, 0.3346), (0.1574, -0.02372, 0.352), (0.1778, 0.1119, 0.3418), (0.0, 0.1439, 0.3083), (0.0, -0.09067, 0.3314)], [], [(0, 3, 4, 1), (7, 2, 13, 10), (6, 7, 10, 11), (5, 6, 11, 12), (2, 5, 12, 13), (13, 12, 15, 14), (12, 11, 16, 15), (11, 10, 17, 16), (10, 13, 14, 17), (14, 15, 16, 17), (6, 57, 18, 21), (56, 7, 20, 19), (7, 6, 21, 20), (20, 21, 22, 23), (19, 20, 23, 24), (21, 18, 25, 22), (18, 19, 24, 25), (23, 22, 25, 24), (4, 5, 26, 27), (5, 2, 28, 26), (1, 4, 27, 29), (2, 1, 29, 28), (28, 29, 30, 31), (29, 27, 32, 30), (26, 28, 31, 33), (27, 26, 33, 32), (30, 32, 33, 31), (36, 34, 39, 38), (0, 36, 38, 41), (34, 3, 40, 39), (3, 0, 41, 40), (40, 41, 42, 43), (39, 40, 43, 44), (41, 38, 45, 42), (38, 39, 44, 45), (43, 42, 45, 44), (82, 34, 36, 83), (81, 35, 34, 82), (80, 9, 35, 81), (84, 37, 8, 85), (83, 36, 37, 84), (48, 49, 46, 47), (53, 52, 47, 46), (50, 53, 46, 49), (52, 51, 48, 47), (51, 50, 49, 48), (55, 56, 51, 52), (57, 54, 53, 50), (54, 55, 52, 53), (80, 85, 8, 9), (9, 8, 58, 59), (54, 59, 58, 55), (6, 35, 63, 57), (54, 57, 63, 59), (9, 59, 63, 35), (5, 61, 35, 6), (3, 34, 35, 61), (3, 61, 5, 4), (2, 7, 37, 60), (7, 56, 62, 37), (0, 60, 37, 36), (8, 37, 62, 58), (55, 58, 62, 56), (0, 1, 2, 60), (18, 57, 56, 19), (50, 51, 56, 57), (79, 78, 87, 86), (78, 77, 88, 87), (77, 76, 89, 88), (96, 97, 100, 101), (99, 98, 102, 103), (98, 254, 223, 102), (228, 96, 101, 222), (97, 99, 103, 100), (104, 105, 117, 116), (107, 108, 120, 119), (108, 109, 121, 120), (109, 104, 116, 121), (127, 126, 123, 124), (126, 125, 122, 123), (88, 89, 90, 128), (86, 87, 129, 91), (87, 88, 131, 130), (64, 131, 88, 128), (129, 87, 130, 132), (90, 89, 133, 65), (86, 91, 135, 134), (75, 133, 89, 76), (74, 79, 86, 134), (237, 94, 96, 228), (93, 97, 96, 94), (92, 99, 97, 93), (92, 95, 98, 99), (255, 254, 98, 95), (131, 64, 66, 137), (132, 130, 136, 67), (67, 136, 139, 141), (138, 140, 144, 142), (141, 139, 143, 145), (118, 119, 120, 121), (116, 117, 118, 121), (68, 146, 147, 73), (146, 85, 80, 147), (73, 147, 148, 72), (147, 80, 81, 148), (72, 148, 149, 71), (148, 81, 82, 149), (71, 149, 150, 70), (149, 82, 83, 150), (70, 150, 151, 69), (150, 83, 84, 151), (69, 151, 146, 68), (151, 84, 85, 146), (69, 152, 154, 70), (70, 154, 155, 71), (71, 155, 156, 72), (72, 156, 157, 73), (153, 68, 73, 157), (68, 153, 152, 69), (253, 252, 187, 186), (186, 182, 248, 253), (249, 248, 182, 183), (250, 249, 183, 184), (251, 250, 184, 185), (252, 251, 185, 187), (252, 253, 329, 324), (251, 252, 324, 325), (250, 251, 325, 326), (249, 250, 326, 327), (248, 249, 327, 328), (253, 248, 328, 329), (209, 204, 207, 208), (207, 204, 205, 206), (141, 145, 188, 190), (191, 189, 144, 140), (67, 141, 190, 193), (132, 67, 193, 197), (66, 64, 196, 192), (255, 233, 230, 254), (236, 229, 230, 233), (236, 235, 231, 229), (235, 234, 232, 231), (237, 228, 232, 234), (247, 194, 241, 242), (246, 245, 238, 195), (241, 194, 135, 91), (90, 65, 195, 238), (129, 132, 197, 240), (64, 128, 239, 196), (240, 197, 196, 239), (241, 91, 129, 240), (239, 128, 90, 238), (199, 202, 203, 200), (198, 201, 202, 199), (216, 204, 209, 221), (217, 205, 204, 216), (218, 206, 205, 217), (221, 209, 208, 220), (231, 227, 224, 229), (228, 222, 226, 232), (230, 225, 223, 254), (229, 224, 225, 230), (232, 226, 227, 231), (244, 239, 238, 245), (243, 240, 239, 244), (242, 241, 240, 243), (118, 256, 257, 119), (256, 123, 122, 257), (119, 257, 258, 107), (257, 122, 125, 258), (117, 259, 256, 118), (259, 124, 123, 256), (105, 260, 259, 117), (260, 127, 124, 259), (107, 258, 261, 106), (258, 125, 126, 261), (106, 261, 260, 105), (261, 126, 127, 260), (220, 263, 262, 219), (263, 198, 199, 262), (219, 262, 265, 218), (262, 199, 200, 265), (208, 264, 263, 220), (264, 201, 198, 263), (207, 267, 264, 208), (267, 202, 201, 264), (218, 265, 266, 206), (265, 200, 203, 266), (206, 266, 267, 207), (266, 203, 202, 267), (158, 268, 273, 163), (268, 105, 104, 273), (159, 269, 268, 158), (269, 106, 105, 268), (160, 270, 269, 159), (270, 107, 106, 269), (161, 271, 270, 160), (271, 108, 107, 270), (162, 272, 271, 161), (272, 109, 108, 271), (163, 273, 272, 162), (273, 104, 109, 272), (177, 275, 274, 176), (275, 216, 221, 274), (178, 276, 275, 177), (276, 217, 216, 275), (179, 277, 276, 178), (277, 218, 217, 276), (180, 278, 277, 179), (278, 219, 218, 277), (181, 279, 278, 180), (279, 220, 219, 278), (176, 274, 279, 181), (274, 221, 220, 279), (103, 280, 281, 100), (280, 164, 165, 281), (102, 282, 280, 103), (282, 166, 164, 280), (100, 281, 283, 101), (281, 165, 167, 283), (101, 283, 291, 222), (283, 167, 168, 291), (223, 290, 282, 102), (290, 169, 166, 282), (222, 291, 290, 223), (291, 168, 169, 290), (223, 284, 285, 222), (284, 170, 171, 285), (225, 287, 284, 223), (287, 173, 170, 284), (222, 285, 286, 226), (285, 171, 172, 286), (226, 286, 288, 227), (286, 172, 174, 288), (224, 289, 287, 225), (289, 175, 173, 287), (227, 288, 289, 224), (288, 174, 175, 289), (292, 92, 93, 293), (293, 93, 94, 294), (237, 301, 294, 94), (295, 95, 92, 292), (95, 295, 300, 255), (255, 300, 296, 233), (299, 236, 233, 296), (234, 297, 301, 237), (297, 234, 235, 298), (298, 235, 236, 299), (152, 302, 304, 154), (302, 75, 76, 304), (154, 304, 305, 155), (304, 76, 77, 305), (155, 305, 306, 156), (305, 77, 78, 306), (156, 306, 307, 157), (306, 78, 79, 307), (74, 303, 307, 79), (303, 153, 157, 307), (153, 303, 302, 152), (303, 74, 75, 302), (187, 313, 312, 186), (313, 246, 247, 312), (242, 308, 312, 247), (308, 182, 186, 312), (182, 308, 309, 183), (308, 242, 243, 309), (183, 309, 310, 184), (309, 243, 244, 310), (184, 310, 311, 185), (310, 244, 245, 311), (185, 311, 313, 187), (311, 245, 246, 313), (66, 317, 316, 137), (317, 140, 138, 316), (192, 318, 317, 66), (318, 191, 140, 317), (192, 196, 315, 318), (193, 315, 196, 197), (131, 137, 316, 314), (130, 131, 314, 136), (191, 318, 315, 320), (190, 320, 315, 193), (138, 319, 314, 316), (136, 314, 319, 139), (189, 191, 320, 322), (188, 322, 320, 190), (139, 319, 321, 143), (138, 142, 321, 319), (144, 189, 322, 323), (142, 144, 323, 321), (143, 321, 323, 145), (145, 323, 322, 188), (324, 329, 330, 331), (325, 324, 331, 332), (326, 325, 332, 333), (327, 326, 333, 334), (328, 327, 334, 335), (329, 328, 335, 330), (349, 342, 343, 348), (381, 380, 343, 342), (399, 339, 397, 398), (344, 343, 337, 341), (391, 341, 337, 362), (399, 363, 362, 339), (392, 362, 337, 343), (397, 339, 362, 392), (396, 395, 394, 338), (396, 338, 364, 365), (394, 393, 364, 338), (390, 364, 336, 340), (345, 340, 336, 342), (393, 342, 336, 364), (345, 344, 341, 340), (390, 340, 341, 391), (335, 390, 391, 330), (345, 346, 347, 344), (342, 349, 346, 345), (344, 347, 348, 343), (348, 351, 350, 349), (347, 352, 351, 348), (349, 350, 353, 346), (346, 353, 352, 347), (351, 352, 353, 350), (332, 331, 362, 363), (331, 330, 391, 362), (335, 334, 364, 390), (334, 333, 365, 364), (333, 332, 363, 365), (356, 355, 354, 357), (361, 354, 355, 360), (358, 357, 354, 361), (360, 355, 356, 359), (359, 356, 357, 358), (396, 359, 358, 399), (365, 360, 359, 396), (399, 358, 361, 363), (363, 361, 360, 365), (369, 368, 366, 367), (372, 367, 366, 373), (373, 366, 368, 371), (370, 369, 367, 372), (371, 368, 369, 370), (397, 371, 370, 398), (398, 370, 372, 395), (394, 373, 371, 397), (395, 372, 373, 394), (376, 375, 374, 377), (381, 374, 375, 380), (378, 377, 374, 381), (380, 375, 376, 379), (379, 376, 377, 378), (392, 379, 378, 393), (343, 380, 379, 392), (393, 378, 381, 342), (385, 382, 383, 384), (389, 382, 385, 386), (388, 383, 382, 389), (387, 384, 383, 388), (386, 385, 384, 387), (397, 386, 387, 394), (394, 387, 388, 393), (393, 388, 389, 392), (392, 389, 386, 397), (399, 398, 395, 396), (74, 400, 401, 75), (400, 292, 293, 401), (75, 401, 402, 133), (401, 293, 294, 402), (301, 409, 402, 294), (409, 65, 133, 402), (134, 403, 400, 74), (403, 295, 292, 400), (295, 403, 408, 300), (403, 134, 135, 408), (300, 408, 404, 296), (408, 135, 194, 404), (247, 407, 404, 194), (407, 299, 296, 404), (297, 405, 409, 301), (405, 195, 65, 409), (195, 405, 406, 246), (405, 297, 298, 406), (246, 406, 407, 247), (406, 298, 299, 407), (179, 213, 212, 180), (178, 214, 213, 179), (180, 212, 211, 181), (176, 181, 211, 210), (176, 210, 215, 177), (177, 215, 214, 178), (172, 212, 213, 174), (171, 211, 212, 172), (170, 210, 211, 171), (174, 213, 214, 175), (173, 175, 214, 215), (170, 173, 215, 210), (113, 114, 168, 167), (112, 113, 167, 165), (111, 112, 165, 164), (113, 159, 158, 114), (114, 158, 163, 115), (112, 160, 159, 113), (111, 161, 160, 112), (114, 115, 169, 168), (110, 166, 169, 115), (110, 111, 164, 166), (110, 115, 163, 162), (110, 162, 161, 111)])
me_mehumanmale_001.polygons.foreach_set('use_smooth', [True] * 408)
_uv = me_mehumanmale_001.uv_layers.new(name='UVTex')
_uv.uv.foreach_set('vector', [0.8233, 0.6675, 0.8184, 0.6884, 0.8023, 0.6888, 0.8021, 0.6717, 0.8063, 0.7882, 0.8059, 0.8019, 0.78, 0.8042, 0.7785, 0.7907, 0.1665, 0.9145, 0.1665, 0.9325, 0.1367, 0.9309, 0.1367, 0.9165, 0.8018, 0.7024, 0.8031, 0.7162, 0.7749, 0.7156, 0.7755, 0.7018, 0.2736, 0.9156, 0.2737, 0.9336, 0.2458, 0.9316, 0.2458, 0.9172, 0.2458, 0.9172, 0.2458, 0.9316, 0.2181, 0.9247, 0.2195, 0.9145, 0.7755, 0.7018, 0.7749, 0.7156, 0.7481, 0.7136, 0.7486, 0.7026, 0.1367, 0.9165, 0.1367, 0.9309, 0.1105, 0.9336, 0.109, 0.9234, 0.7785, 0.7907, 0.78, 0.8042, 0.7554, 0.8034, 0.7545, 0.7958, 0.7554, 0.8034, 0.7461, 0.806, 0.7449, 0.7952, 0.7545, 0.7958, 0.8031, 0.7162, 0.8083, 0.7303, 0.7775, 0.7313, 0.7781, 0.7172, 0.8102, 0.7741, 0.8063, 0.7882, 0.7818, 0.7892, 0.7802, 0.7756, 0.1665, 0.9325, 0.1665, 0.9145, 0.1924, 0.9165, 0.1924, 0.9309, 0.1924, 0.9309, 0.1924, 0.9165, 0.2181, 0.9234, 0.2167, 0.9336, 0.7802, 0.7756, 0.7818, 0.7892, 0.7588, 0.7885, 0.7579, 0.7809, 0.7781, 0.7172, 0.7775, 0.7313, 0.7521, 0.7298, 0.7524, 0.7185, 0.3525, 0.9171, 0.3526, 0.93, 0.3284, 0.9326, 0.3269, 0.9234, 0.7588, 0.7885, 0.7492, 0.7903, 0.7492, 0.7793, 0.7579, 0.7809, 0.8023, 0.6888, 0.8018, 0.7024, 0.7779, 0.7004, 0.7792, 0.6871, 0.2737, 0.9336, 0.2736, 0.9156, 0.2992, 0.9173, 0.2993, 0.9317, 0.8021, 0.6717, 0.8023, 0.6888, 0.7792, 0.6871, 0.778, 0.6741, 0.8059, 0.8019, 0.8078, 0.8154, 0.7842, 0.8195, 0.7823, 0.806, 0.7823, 0.806, 0.7842, 0.8195, 0.7595, 0.8194, 0.7584, 0.8118, 0.778, 0.6741, 0.7792, 0.6871, 0.7534, 0.6849, 0.7533, 0.6752, 0.2993, 0.9317, 0.2992, 0.9173, 0.3254, 0.9145, 0.3269, 0.9247, 0.7792, 0.6871, 0.7779, 0.7004, 0.7518, 0.6956, 0.7534, 0.6849, 0.7595, 0.8194, 0.7502, 0.8222, 0.7488, 0.8114, 0.7584, 0.8118, 0.8713, 0.6734, 0.8504, 0.6894, 0.839, 0.6677, 0.8535, 0.6586, 0.8287, 0.8189, 0.8531, 0.8087, 0.847, 0.8304, 0.8337, 0.8374, 0.8504, 0.6894, 0.8184, 0.6884, 0.8242, 0.6647, 0.839, 0.6677, 0.8073, 0.8217, 0.8287, 0.8189, 0.8337, 0.8374, 0.8192, 0.8426, 0.8192, 0.8426, 0.8337, 0.8374, 0.8358, 0.856, 0.8254, 0.8575, 0.839, 0.6677, 0.8242, 0.6647, 0.8189, 0.6484, 0.8269, 0.6453, 0.8337, 0.8374, 0.847, 0.8304, 0.8442, 0.8547, 0.8358, 0.856, 0.8535, 0.6586, 0.839, 0.6677, 0.8269, 0.6453, 0.8404, 0.6372, 0.8254, 0.8575, 0.8358, 0.856, 0.8387, 0.864, 0.8241, 0.8653, 0.8676, 0.7116, 0.8504, 0.6894, 0.8713, 0.6734, 0.8749, 0.6985, 0.8654, 0.7327, 0.845, 0.7193, 0.8504, 0.6894, 0.8676, 0.7116, 0.8631, 0.7478, 0.8423, 0.744, 0.845, 0.7193, 0.8654, 0.7327, 0.8683, 0.7836, 0.8462, 0.7828, 0.8422, 0.7616, 0.8641, 0.7633, 0.8749, 0.7973, 0.8531, 0.8087, 0.8462, 0.7828, 0.8683, 0.7836, 0.7686, 0.7679, 0.759, 0.7682, 0.7607, 0.7576, 0.7689, 0.7604, 0.791, 0.7472, 0.7911, 0.7586, 0.7689, 0.7604, 0.7678, 0.7518, 0.7892, 0.7342, 0.791, 0.7472, 0.7678, 0.7518, 0.7654, 0.741, 0.7911, 0.7586, 0.7909, 0.772, 0.7686, 0.7679, 0.7689, 0.7604, 0.405, 0.93, 0.4049, 0.9156, 0.4307, 0.9224, 0.4293, 0.9326, 0.8166, 0.7592, 0.8102, 0.7741, 0.7909, 0.772, 0.7911, 0.7586, 0.8083, 0.7303, 0.8155, 0.7445, 0.791, 0.7472, 0.7892, 0.7342, 0.8155, 0.7445, 0.8166, 0.7592, 0.7911, 0.7586, 0.791, 0.7472, 0.8631, 0.7478, 0.8641, 0.7633, 0.8422, 0.7616, 0.8423, 0.744, 0.8423, 0.744, 0.8422, 0.7616, 0.8286, 0.7603, 0.8273, 0.7445, 0.8155, 0.7445, 0.8273, 0.7445, 0.8286, 0.7603, 0.8166, 0.7592, 0.8031, 0.7162, 0.845, 0.7193, 0.8247, 0.7304, 0.8083, 0.7303, 0.8155, 0.7445, 0.8083, 0.7303, 0.8247, 0.7304, 0.8273, 0.7445, 0.8423, 0.744, 0.8273, 0.7445, 0.8247, 0.7304, 0.845, 0.7193, 0.8018, 0.7024, 0.824, 0.703, 0.845, 0.7193, 0.8031, 0.7162, 0.8184, 0.6884, 0.8504, 0.6894, 0.845, 0.7193, 0.824, 0.703, 0.8184, 0.6884, 0.824, 0.703, 0.8018, 0.7024, 0.8023, 0.6888, 0.8059, 0.8019, 0.8063, 0.7882, 0.8462, 0.7828, 0.8268, 0.7995, 0.8063, 0.7882, 0.8102, 0.7741, 0.8255, 0.7731, 0.8462, 0.7828, 0.8287, 0.8189, 0.8268, 0.7995, 0.8462, 0.7828, 0.8531, 0.8087, 0.8422, 0.7616, 0.8462, 0.7828, 0.8255, 0.7731, 0.8286, 0.7603, 0.8166, 0.7592, 0.8286, 0.7603, 0.8255, 0.7731, 0.8102, 0.7741, 0.8287, 0.8189, 0.8078, 0.8154, 0.8059, 0.8019, 0.8268, 0.7995, 0.3525, 0.9171, 0.3844, 0.9145, 0.3844, 0.9316, 0.3526, 0.93, 0.4049, 0.9156, 0.405, 0.93, 0.3844, 0.9316, 0.3844, 0.9145, 0.1543, 0.7138, 0.1282, 0.755, 0.08705, 0.7584, 0.1069, 0.6967, 0.3092, 0.8175, 0.3068, 0.777, 0.3475, 0.7716, 0.3456, 0.8076, 0.3068, 0.777, 0.2868, 0.7267, 0.3357, 0.7344, 0.3475, 0.7716, 0.318, 0.4817, 0.2632, 0.4744, 0.25, 0.4461, 0.3103, 0.4233, 0.1747, 0.4721, 0.1299, 0.4723, 0.1221, 0.4394, 0.174, 0.4462, 0.1299, 0.4723, 0.09541, 0.4835, 0.07737, 0.4268, 0.1221, 0.4394, 0.3716, 0.4796, 0.318, 0.4817, 0.3103, 0.4233, 0.3718, 0.3628, 0.2632, 0.4744, 0.1747, 0.4721, 0.174, 0.4462, 0.25, 0.4461, 0.8542, 0.3139, 0.843, 0.3347, 0.7854, 0.3254, 0.8043, 0.2889, 0.8666, 0.3639, 0.8889, 0.3546, 0.9096, 0.4081, 0.8714, 0.4244, 0.8889, 0.3546, 0.9102, 0.3427, 0.941, 0.3905, 0.9096, 0.4081, 0.867, 0.2938, 0.8542, 0.3139, 0.8043, 0.2889, 0.8222, 0.2607, 0.7609, 0.4033, 0.7699, 0.4218, 0.7559, 0.4326, 0.7449, 0.4118, 0.7699, 0.4218, 0.7905, 0.4389, 0.7794, 0.4531, 0.7559, 0.4326, 0.3475, 0.7716, 0.3357, 0.7344, 0.3713, 0.7149, 0.3712, 0.7446, 0.1069, 0.6967, 0.08705, 0.7584, 0.06845, 0.716, 0.07833, 0.6853, 0.9126, 0.0366, 0.9133, 0.07322, 0.8922, 0.07417, 0.8861, 0.03373, 0.9311, 0.1307, 0.9226, 0.09361, 0.9438, 0.09794, 0.9674, 0.1309, 0.9371, 0.0008961, 0.9126, 0.0366, 0.8861, 0.03373, 0.8952, 0.007827, 0.3713, 0.7149, 0.3357, 0.7344, 0.3195, 0.6682, 0.3713, 0.6696, 0.1069, 0.6967, 0.07833, 0.6853, 0.0945, 0.6336, 0.134, 0.6479, 0.2471, 0.6893, 0.3195, 0.6682, 0.3357, 0.7344, 0.2868, 0.7267, 0.1858, 0.6758, 0.1543, 0.7138, 0.1069, 0.6967, 0.134, 0.6479, 0.3715, 0.57, 0.3089, 0.5734, 0.318, 0.4817, 0.3716, 0.4796, 0.275, 0.5636, 0.2632, 0.4744, 0.318, 0.4817, 0.3089, 0.5734, 0.205, 0.5404, 0.1747, 0.4721, 0.2632, 0.4744, 0.275, 0.5636, 0.205, 0.5404, 0.1394, 0.5383, 0.1299, 0.4723, 0.1747, 0.4721, 0.1059, 0.5423, 0.09541, 0.4835, 0.1299, 0.4723, 0.1394, 0.5383, 0.9226, 0.09361, 0.9311, 0.1307, 0.8925, 0.1305, 0.8914, 0.1057, 0.8952, 0.007827, 0.8861, 0.03373, 0.8649, 0.03149, 0.8651, 3.3e-08, 0.8651, 3.3e-08, 0.8649, 0.03149, 0.8349, 0.03126, 0.8317, 0.0, 0.8427, 0.1026, 0.8441, 0.1303, 0.8106, 0.1301, 0.8124, 0.104, 0.8317, 0.0, 0.8349, 0.03126, 0.8033, 0.04346, 0.7878, 0.01809, 0.6741, 0.9492, 0.6729, 0.9179, 0.7179, 0.9179, 0.7449, 0.9459, 0.7203, 0.9734, 0.6751, 0.9684, 0.6741, 0.9492, 0.7449, 0.9459, 0.1661, 0.9093, 0.1458, 0.9137, 0.1402, 0.8867, 0.1603, 0.8813, 0.1458, 0.9137, 0.05866, 0.9117, 0.0568, 0.899, 0.1402, 0.8867, 0.1603, 0.8813, 0.1402, 0.8867, 0.1299, 0.8613, 0.1513, 0.8533, 0.1402, 0.8867, 0.0568, 0.899, 0.053, 0.8868, 0.1299, 0.8613, 0.1513, 0.8533, 0.1299, 0.8613, 0.1248, 0.8462, 0.1456, 0.8365, 0.1299, 0.8613, 0.053, 0.8868, 0.0464, 0.8705, 0.1248, 0.8462, 0.1456, 0.8365, 0.1248, 0.8462, 0.1161, 0.8211, 0.1267, 0.8162, 0.1248, 0.8462, 0.0464, 0.8705, 0.04104, 0.8593, 0.1161, 0.8211, 0.1267, 0.8162, 0.1161, 0.8211, 0.1045, 0.7985, 0.1226, 0.7881, 0.1161, 0.8211, 0.04104, 0.8593, 0.03531, 0.848, 0.1045, 0.7985, 0.1226, 0.7881, 0.1045, 0.7985, 0.09484, 0.7844, 0.1131, 0.7756, 0.1045, 0.7985, 0.03531, 0.848, 0.02518, 0.8345, 0.09484, 0.7844, 0.1226, 0.7881, 0.1496, 0.7717, 0.1554, 0.7979, 0.1267, 0.8162, 0.1267, 0.8162, 0.1554, 0.7979, 0.1766, 0.8207, 0.1456, 0.8365, 0.1456, 0.8365, 0.1766, 0.8207, 0.2184, 0.8348, 0.1513, 0.8533, 0.1513, 0.8533, 0.2184, 0.8348, 0.2405, 0.869, 0.1603, 0.8813, 0.2307, 0.9068, 0.1661, 0.9093, 0.1603, 0.8813, 0.2405, 0.869, 0.1131, 0.7756, 0.1563, 0.7319, 0.1496, 0.7717, 0.1226, 0.7881, 0.6292, 0.7765, 0.6196, 0.789, 0.5927, 0.7725, 0.5862, 0.7327, 0.5112, 0.9073, 0.5015, 0.8694, 0.5817, 0.882, 0.5757, 0.91, 0.5908, 0.8541, 0.5817, 0.882, 0.5015, 0.8694, 0.5237, 0.8354, 0.5965, 0.8373, 0.5908, 0.8541, 0.5237, 0.8354, 0.5656, 0.8214, 0.6155, 0.8171, 0.5965, 0.8373, 0.5656, 0.8214, 0.5869, 0.7986, 0.6196, 0.789, 0.6155, 0.8171, 0.5869, 0.7986, 0.5927, 0.7725, 0.6196, 0.789, 0.6292, 0.7765, 0.6475, 0.7854, 0.6378, 0.7994, 0.6155, 0.8171, 0.6196, 0.789, 0.6378, 0.7994, 0.626, 0.8219, 0.5965, 0.8373, 0.6155, 0.8171, 0.626, 0.8219, 0.6173, 0.847, 0.5908, 0.8541, 0.5965, 0.8373, 0.6173, 0.847, 0.6121, 0.8622, 0.5817, 0.882, 0.5908, 0.8541, 0.6121, 0.8622, 0.6018, 0.8875, 0.5757, 0.91, 0.5817, 0.882, 0.6018, 0.8875, 0.596, 0.9145, 0.8934, 0.8701, 0.917, 0.8985, 0.8464, 0.8926, 0.8481, 0.8735, 0.8464, 0.8926, 0.917, 0.8985, 0.889, 0.9255, 0.844, 0.9238, 0.8302, 0.2604, 0.7866, 0.2418, 0.8023, 0.2166, 0.8338, 0.2291, 0.8424, 0.1579, 0.8121, 0.1562, 0.8106, 0.1301, 0.8441, 0.1303, 0.8636, 0.2607, 0.8302, 0.2604, 0.8338, 0.2291, 0.8638, 0.2292, 0.8938, 0.2533, 0.8636, 0.2607, 0.8638, 0.2292, 0.885, 0.2272, 0.8925, 0.1305, 0.9311, 0.1307, 0.9222, 0.1678, 0.8912, 0.1553, 0.6373, 0.5431, 0.6038, 0.539, 0.6136, 0.473, 0.648, 0.4844, 0.5382, 0.5409, 0.5686, 0.4727, 0.6136, 0.473, 0.6038, 0.539, 0.5382, 0.5409, 0.468, 0.5639, 0.4802, 0.4747, 0.5686, 0.4727, 0.468, 0.5639, 0.4341, 0.5736, 0.4253, 0.4819, 0.4802, 0.4747, 0.3715, 0.57, 0.3716, 0.4796, 0.4253, 0.4819, 0.4341, 0.5736, 0.5569, 0.6764, 0.6088, 0.6487, 0.6357, 0.6977, 0.5882, 0.7145, 0.4955, 0.6898, 0.4557, 0.727, 0.4067, 0.7345, 0.4232, 0.6684, 0.6357, 0.6977, 0.6088, 0.6487, 0.6504, 0.6341, 0.6643, 0.6864, 0.3713, 0.7149, 0.3713, 0.6696, 0.4232, 0.6684, 0.4067, 0.7345, 0.9356, 0.2607, 0.8938, 0.2533, 0.885, 0.2272, 0.9115, 0.2247, 0.9311, 0.1307, 0.9674, 0.1309, 0.9434, 0.1637, 0.9222, 0.1678, 0.9115, 0.2247, 0.885, 0.2272, 0.8916, 0.1869, 0.9127, 0.1881, 0.6357, 0.6977, 0.6643, 0.6864, 0.674, 0.7171, 0.6553, 0.7594, 0.3948, 0.7717, 0.3712, 0.7446, 0.3713, 0.7149, 0.4067, 0.7345, 0.763, 0.5489, 0.7449, 0.55, 0.749, 0.5183, 0.7672, 0.5217, 0.7686, 0.5692, 0.7506, 0.5735, 0.7449, 0.55, 0.763, 0.5489, 0.9248, 0.5813, 0.9129, 0.6372, 0.88, 0.6277, 0.9013, 0.5745, 0.9004, 0.5196, 0.8799, 0.4643, 0.916, 0.4564, 0.9248, 0.5142, 0.8769, 0.5276, 0.8393, 0.4777, 0.8799, 0.4643, 0.9004, 0.5196, 0.9013, 0.5745, 0.88, 0.6277, 0.8405, 0.6125, 0.8785, 0.5661, 0.4802, 0.4747, 0.4934, 0.4464, 0.5694, 0.4467, 0.5686, 0.4727, 0.3716, 0.4796, 0.3718, 0.3628, 0.4332, 0.4234, 0.4253, 0.4819, 0.6136, 0.473, 0.6214, 0.4401, 0.6662, 0.4277, 0.648, 0.4844, 0.5686, 0.4727, 0.5694, 0.4467, 0.6214, 0.4401, 0.6136, 0.473, 0.4253, 0.4819, 0.4332, 0.4234, 0.4934, 0.4464, 0.4802, 0.4747, 0.4355, 0.7772, 0.3948, 0.7717, 0.4067, 0.7345, 0.4557, 0.727, 0.433, 0.8177, 0.3967, 0.8077, 0.3948, 0.7717, 0.4355, 0.7772, 0.5882, 0.7145, 0.6357, 0.6977, 0.6553, 0.7594, 0.6141, 0.7559, 0.6741, 0.9492, 0.6259, 0.9498, 0.6249, 0.9145, 0.6729, 0.9179, 0.6259, 0.9498, 0.5725, 0.952, 0.5867, 0.9191, 0.6249, 0.9145, 0.8714, 0.4244, 0.8307, 0.4424, 0.8197, 0.4211, 0.8666, 0.3639, 0.8307, 0.4424, 0.7981, 0.4564, 0.7905, 0.4389, 0.8197, 0.4211, 0.6751, 0.9684, 0.6274, 0.9725, 0.6259, 0.9498, 0.6741, 0.9492, 0.6274, 0.9725, 0.589, 0.9734, 0.5725, 0.952, 0.6259, 0.9498, 0.843, 0.3347, 0.7838, 0.3775, 0.7639, 0.3635, 0.7854, 0.3254, 0.7838, 0.3775, 0.7609, 0.4033, 0.7449, 0.3931, 0.7639, 0.3635, 0.8666, 0.3639, 0.8197, 0.4211, 0.8003, 0.3938, 0.8423, 0.359, 0.8197, 0.4211, 0.7905, 0.4389, 0.7699, 0.4218, 0.8003, 0.3938, 0.8423, 0.359, 0.8003, 0.3938, 0.7838, 0.3775, 0.843, 0.3347, 0.8003, 0.3938, 0.7699, 0.4218, 0.7609, 0.4033, 0.7838, 0.3775, 0.8785, 0.5661, 0.8039, 0.5734, 0.8055, 0.5497, 0.8615, 0.5479, 0.8039, 0.5734, 0.7686, 0.5692, 0.763, 0.5489, 0.8055, 0.5497, 0.8615, 0.5479, 0.8055, 0.5497, 0.8019, 0.5155, 0.8769, 0.5276, 0.8055, 0.5497, 0.763, 0.5489, 0.7672, 0.5217, 0.8019, 0.5155, 0.8405, 0.6125, 0.7981, 0.5978, 0.8039, 0.5734, 0.8785, 0.5661, 0.7981, 0.5978, 0.7633, 0.588, 0.7686, 0.5692, 0.8039, 0.5734, 0.8464, 0.8926, 0.7982, 0.8902, 0.8006, 0.8676, 0.8481, 0.8735, 0.7982, 0.8902, 0.7449, 0.8861, 0.7623, 0.8653, 0.8006, 0.8676, 0.8769, 0.5276, 0.8019, 0.5155, 0.7958, 0.4915, 0.8393, 0.4777, 0.8019, 0.5155, 0.7672, 0.5217, 0.7612, 0.503, 0.7958, 0.4915, 0.844, 0.9238, 0.7959, 0.9255, 0.7982, 0.8902, 0.8464, 0.8926, 0.7959, 0.9255, 0.7579, 0.9195, 0.7449, 0.8861, 0.7982, 0.8902, 0.1716, 0.1131, 0.1452, 0.07625, 0.1668, 0.06514, 0.205, 0.1011, 0.1452, 0.07625, 0.1013, 0.0149, 0.1171, 3.3e-08, 0.1668, 0.06514, 0.1439, 0.1327, 0.1232, 0.09593, 0.1452, 0.07625, 0.1716, 0.1131, 0.1232, 0.09593, 0.08197, 0.02613, 0.1013, 0.0149, 0.1452, 0.07625, 0.1154, 0.1549, 0.09908, 0.1141, 0.1232, 0.09593, 0.1439, 0.1327, 0.09908, 0.1141, 0.06143, 0.03395, 0.08197, 0.02613, 0.1232, 0.09593, 0.09181, 0.172, 0.07877, 0.1274, 0.09908, 0.1141, 0.1154, 0.1549, 0.07877, 0.1274, 0.04074, 0.04034, 0.06143, 0.03395, 0.09908, 0.1141, 0.05923, 0.1839, 0.04635, 0.1448, 0.07877, 0.1274, 0.09181, 0.172, 0.04635, 0.1448, 0.02042, 0.04733, 0.04074, 0.04034, 0.07877, 0.1274, 0.02297, 0.189, 0.008132, 0.1368, 0.04635, 0.1448, 0.05923, 0.1839, 0.008132, 0.1368, 0.0, 0.05495, 0.02042, 0.04733, 0.04635, 0.1448, 0.6851, 0.1845, 0.6982, 0.1454, 0.7365, 0.1375, 0.7215, 0.1898, 0.6982, 0.1454, 0.7245, 0.04777, 0.7449, 0.05548, 0.7365, 0.1375, 0.6525, 0.1725, 0.6657, 0.1278, 0.6982, 0.1454, 0.6851, 0.1845, 0.6657, 0.1278, 0.7041, 0.0407, 0.7245, 0.04777, 0.6982, 0.1454, 0.629, 0.1553, 0.6454, 0.1145, 0.6657, 0.1278, 0.6525, 0.1725, 0.6454, 0.1145, 0.6834, 0.03423, 0.7041, 0.0407, 0.6657, 0.1278, 0.6005, 0.1329, 0.6213, 0.09618, 0.6454, 0.1145, 0.629, 0.1553, 0.6213, 0.09618, 0.6628, 0.02632, 0.6834, 0.03423, 0.6454, 0.1145, 0.5728, 0.1132, 0.5993, 0.07639, 0.6213, 0.09618, 0.6005, 0.1329, 0.5993, 0.07639, 0.6435, 0.015, 0.6628, 0.02632, 0.6213, 0.09618, 0.5393, 0.1012, 0.5777, 0.0652, 0.5993, 0.07639, 0.5728, 0.1132, 0.5777, 0.0652, 0.6277, 0.0, 0.6435, 0.015, 0.5993, 0.07639, 0.174, 0.4462, 0.1755, 0.4128, 0.2423, 0.4241, 0.25, 0.4461, 0.1755, 0.4128, 0.1625, 0.3571, 0.2111, 0.3401, 0.2423, 0.4241, 0.1221, 0.4394, 0.1196, 0.4055, 0.1755, 0.4128, 0.174, 0.4462, 0.1196, 0.4055, 0.1123, 0.3548, 0.1625, 0.3571, 0.1755, 0.4128, 0.25, 0.4461, 0.2423, 0.4241, 0.3015, 0.4019, 0.3103, 0.4233, 0.2423, 0.4241, 0.2111, 0.3401, 0.2479, 0.3062, 0.3015, 0.4019, 0.3103, 0.4233, 0.3015, 0.4019, 0.3436, 0.3151, 0.3718, 0.3628, 0.3015, 0.4019, 0.2479, 0.3062, 0.2762, 0.2533, 0.3436, 0.3151, 0.07737, 0.4268, 0.0729, 0.4072, 0.1196, 0.4055, 0.1221, 0.4394, 0.0729, 0.4072, 0.05984, 0.3512, 0.1123, 0.3548, 0.1196, 0.4055, 0.3718, 0.3628, 0.3436, 0.3151, 0.3536, 0.252, 0.3719, 0.2349, 0.3436, 0.3151, 0.2762, 0.2533, 0.3008, 0.2314, 0.3536, 0.252, 0.3719, 0.2349, 0.3902, 0.252, 0.4001, 0.3152, 0.3718, 0.3628, 0.3902, 0.252, 0.4431, 0.2315, 0.4677, 0.2534, 0.4001, 0.3152, 0.6214, 0.4401, 0.6241, 0.4062, 0.6708, 0.4081, 0.6662, 0.4277, 0.6241, 0.4062, 0.6315, 0.3554, 0.684, 0.352, 0.6708, 0.4081, 0.3718, 0.3628, 0.4001, 0.3152, 0.442, 0.4021, 0.4332, 0.4234, 0.4001, 0.3152, 0.4677, 0.2534, 0.4959, 0.3064, 0.442, 0.4021, 0.4332, 0.4234, 0.442, 0.4021, 0.5012, 0.4244, 0.4934, 0.4464, 0.442, 0.4021, 0.4959, 0.3064, 0.5326, 0.3405, 0.5012, 0.4244, 0.5694, 0.4467, 0.5681, 0.4134, 0.6241, 0.4062, 0.6214, 0.4401, 0.5681, 0.4134, 0.5813, 0.3577, 0.6315, 0.3554, 0.6241, 0.4062, 0.4934, 0.4464, 0.5012, 0.4244, 0.5681, 0.4134, 0.5694, 0.4467, 0.5012, 0.4244, 0.5326, 0.3405, 0.5813, 0.3577, 0.5681, 0.4134, 0.192, 0.6126, 0.205, 0.5404, 0.275, 0.5636, 0.2698, 0.6138, 0.2698, 0.6138, 0.275, 0.5636, 0.3089, 0.5734, 0.3089, 0.6066, 0.3715, 0.57, 0.3715, 0.5956, 0.3089, 0.6066, 0.3089, 0.5734, 0.1417, 0.5945, 0.1394, 0.5383, 0.205, 0.5404, 0.192, 0.6126, 0.1394, 0.5383, 0.1417, 0.5945, 0.104, 0.5871, 0.1059, 0.5423, 0.6373, 0.5431, 0.6391, 0.5879, 0.6012, 0.5953, 0.6038, 0.539, 0.5509, 0.6132, 0.5382, 0.5409, 0.6038, 0.539, 0.6012, 0.5953, 0.4341, 0.5736, 0.434, 0.6068, 0.3715, 0.5956, 0.3715, 0.57, 0.434, 0.6068, 0.4341, 0.5736, 0.468, 0.5639, 0.4731, 0.6142, 0.4731, 0.6142, 0.468, 0.5639, 0.5382, 0.5409, 0.5509, 0.6132, 0.1496, 0.7717, 0.2218, 0.7138, 0.2475, 0.7434, 0.1554, 0.7979, 0.2218, 0.7138, 0.2471, 0.6893, 0.2868, 0.7267, 0.2475, 0.7434, 0.1554, 0.7979, 0.2475, 0.7434, 0.2654, 0.788, 0.1766, 0.8207, 0.2475, 0.7434, 0.2868, 0.7267, 0.3068, 0.777, 0.2654, 0.788, 0.1766, 0.8207, 0.2654, 0.788, 0.2738, 0.8235, 0.2184, 0.8348, 0.2654, 0.788, 0.3068, 0.777, 0.3092, 0.8175, 0.2738, 0.8235, 0.2184, 0.8348, 0.2738, 0.8235, 0.2862, 0.8647, 0.2405, 0.869, 0.2738, 0.8235, 0.3092, 0.8175, 0.302, 0.8637, 0.2862, 0.8647, 0.293, 0.9116, 0.2819, 0.9052, 0.2862, 0.8647, 0.302, 0.8637, 0.2819, 0.9052, 0.2307, 0.9068, 0.2405, 0.869, 0.2862, 0.8647, 0.1563, 0.7319, 0.1839, 0.6886, 0.2218, 0.7138, 0.1496, 0.7717, 0.1839, 0.6886, 0.1858, 0.6758, 0.2471, 0.6893, 0.2218, 0.7138, 0.5927, 0.7725, 0.5207, 0.7143, 0.5587, 0.6893, 0.5862, 0.7327, 0.5207, 0.7143, 0.4955, 0.6898, 0.5569, 0.6764, 0.5587, 0.6893, 0.4401, 0.8639, 0.4558, 0.8649, 0.4599, 0.9055, 0.4489, 0.9119, 0.4558, 0.8649, 0.5015, 0.8694, 0.5112, 0.9073, 0.4599, 0.9055, 0.5015, 0.8694, 0.4558, 0.8649, 0.4684, 0.8239, 0.5237, 0.8354, 0.4558, 0.8649, 0.4401, 0.8639, 0.433, 0.8177, 0.4684, 0.8239, 0.5237, 0.8354, 0.4684, 0.8239, 0.4769, 0.7883, 0.5656, 0.8214, 0.4684, 0.8239, 0.433, 0.8177, 0.4355, 0.7772, 0.4769, 0.7883, 0.5656, 0.8214, 0.4769, 0.7883, 0.4949, 0.7438, 0.5869, 0.7986, 0.4769, 0.7883, 0.4355, 0.7772, 0.4557, 0.727, 0.4949, 0.7438, 0.5869, 0.7986, 0.4949, 0.7438, 0.5207, 0.7143, 0.5927, 0.7725, 0.4949, 0.7438, 0.4557, 0.727, 0.4955, 0.6898, 0.5207, 0.7143, 0.8925, 0.1305, 0.8692, 0.1304, 0.8693, 0.1032, 0.8914, 0.1057, 0.8692, 0.1304, 0.8441, 0.1303, 0.8427, 0.1026, 0.8693, 0.1032, 0.8912, 0.1553, 0.869, 0.1575, 0.8692, 0.1304, 0.8925, 0.1305, 0.869, 0.1575, 0.8424, 0.1579, 0.8441, 0.1303, 0.8692, 0.1304, 0.8912, 0.1553, 0.8916, 0.1869, 0.8685, 0.1918, 0.869, 0.1575, 0.8638, 0.2292, 0.8685, 0.1918, 0.8916, 0.1869, 0.885, 0.2272, 0.8922, 0.07417, 0.8914, 0.1057, 0.8693, 0.1032, 0.8692, 0.069, 0.8861, 0.03373, 0.8922, 0.07417, 0.8692, 0.069, 0.8649, 0.03149, 0.8424, 0.1579, 0.869, 0.1575, 0.8685, 0.1918, 0.8388, 0.1878, 0.8338, 0.2291, 0.8388, 0.1878, 0.8685, 0.1918, 0.8638, 0.2292, 0.8427, 0.1026, 0.8395, 0.07264, 0.8692, 0.069, 0.8693, 0.1032, 0.8649, 0.03149, 0.8692, 0.069, 0.8395, 0.07264, 0.8349, 0.03126, 0.8121, 0.1562, 0.8424, 0.1579, 0.8388, 0.1878, 0.8042, 0.1851, 0.8023, 0.2166, 0.8042, 0.1851, 0.8388, 0.1878, 0.8338, 0.2291, 0.8349, 0.03126, 0.8395, 0.07264, 0.8049, 0.07494, 0.8033, 0.04346, 0.8427, 0.1026, 0.8124, 0.104, 0.8049, 0.07494, 0.8395, 0.07264, 0.8106, 0.1301, 0.8121, 0.1562, 0.7833, 0.1605, 0.7812, 0.1299, 0.8124, 0.104, 0.8106, 0.1301, 0.7812, 0.1299, 0.7837, 0.09932, 0.7529, 0.102, 0.7837, 0.09932, 0.7812, 0.1299, 0.7449, 0.1297, 0.7449, 0.1297, 0.7812, 0.1299, 0.7833, 0.1605, 0.7526, 0.1575, 0.6378, 0.7994, 0.6475, 0.7854, 0.7169, 0.8356, 0.7068, 0.8492, 0.626, 0.8219, 0.6378, 0.7994, 0.7068, 0.8492, 0.701, 0.8605, 0.6173, 0.847, 0.626, 0.8219, 0.701, 0.8605, 0.6956, 0.8716, 0.6121, 0.8622, 0.6173, 0.847, 0.6956, 0.8716, 0.6889, 0.8879, 0.6018, 0.8875, 0.6121, 0.8622, 0.6889, 0.8879, 0.6851, 0.9001, 0.596, 0.9145, 0.6018, 0.8875, 0.6851, 0.9001, 0.6832, 0.9127, 0.7706, 0.9266, 0.7912, 0.9255, 0.7911, 0.9426, 0.7706, 0.941, 0.8231, 0.9281, 0.823, 0.941, 0.7911, 0.9426, 0.7912, 0.9255, 0.9185, 0.8124, 0.9211, 0.7939, 0.941, 0.7969, 0.9388, 0.8098, 0.9323, 0.7555, 0.938, 0.77, 0.9233, 0.7685, 0.9208, 0.756, 0.9076, 0.7568, 0.9208, 0.756, 0.9233, 0.7685, 0.903, 0.7771, 0.9185, 0.8124, 0.8954, 0.8017, 0.903, 0.7771, 0.9211, 0.7939, 0.9412, 0.7837, 0.903, 0.7771, 0.9233, 0.7685, 0.938, 0.77, 0.941, 0.7969, 0.9211, 0.7939, 0.903, 0.7771, 0.9412, 0.7837, 0.9333, 0.6872, 0.9487, 0.6882, 0.9487, 0.7014, 0.9274, 0.7011, 0.9333, 0.6872, 0.9274, 0.7011, 0.9065, 0.716, 0.9024, 0.6871, 0.9487, 0.7014, 0.9469, 0.7146, 0.9065, 0.716, 0.9274, 0.7011, 0.9082, 0.7399, 0.9065, 0.716, 0.9257, 0.7274, 0.9227, 0.741, 0.934, 0.7413, 0.9227, 0.741, 0.9257, 0.7274, 0.9414, 0.7279, 0.9469, 0.7146, 0.9414, 0.7279, 0.9257, 0.7274, 0.9065, 0.716, 0.934, 0.7413, 0.9323, 0.7555, 0.9208, 0.756, 0.9227, 0.741, 0.9082, 0.7399, 0.9227, 0.741, 0.9208, 0.756, 0.9076, 0.7568, 0.888, 0.7427, 0.9082, 0.7399, 0.9076, 0.7568, 0.8865, 0.7577, 0.934, 0.7413, 0.9574, 0.7448, 0.957, 0.7558, 0.9323, 0.7555, 0.9414, 0.7279, 0.9597, 0.7324, 0.9574, 0.7448, 0.934, 0.7413, 0.9323, 0.7555, 0.957, 0.7558, 0.9567, 0.7688, 0.938, 0.77, 0.7706, 0.941, 0.7463, 0.9436, 0.7449, 0.9334, 0.7706, 0.9266, 0.957, 0.7558, 0.9783, 0.7583, 0.9783, 0.7656, 0.9567, 0.7688, 0.9597, 0.7324, 0.9823, 0.7399, 0.9797, 0.7502, 0.9574, 0.7448, 0.9574, 0.7448, 0.9797, 0.7502, 0.9783, 0.7583, 0.957, 0.7558, 0.9783, 0.7656, 0.9783, 0.7583, 0.9862, 0.756, 0.9874, 0.7662, 0.8749, 0.79, 0.8818, 0.7771, 0.903, 0.7771, 0.8954, 0.8017, 0.8818, 0.7771, 0.8865, 0.7577, 0.9076, 0.7568, 0.903, 0.7771, 0.888, 0.7427, 0.8864, 0.7281, 0.9065, 0.716, 0.9082, 0.7399, 0.8864, 0.7281, 0.8851, 0.7078, 0.9024, 0.6871, 0.9065, 0.716, 0.8851, 0.7078, 0.8785, 0.6949, 0.8829, 0.6708, 0.9024, 0.6871, 0.9203, 0.8497, 0.9212, 0.8573, 0.9073, 0.8555, 0.9104, 0.8479, 0.9006, 0.6573, 0.9139, 0.6372, 0.9267, 0.6455, 0.9142, 0.6666, 0.913, 0.8301, 0.9104, 0.8479, 0.9023, 0.8463, 0.9005, 0.8228, 0.9142, 0.6666, 0.9267, 0.6455, 0.9342, 0.6488, 0.9286, 0.6643, 0.9268, 0.8356, 0.9203, 0.8497, 0.9104, 0.8479, 0.913, 0.8301, 0.939, 0.8159, 0.9268, 0.8356, 0.913, 0.8301, 0.9185, 0.8124, 0.9024, 0.6871, 0.9142, 0.6666, 0.9286, 0.6643, 0.9333, 0.6872, 0.9185, 0.8124, 0.913, 0.8301, 0.9005, 0.8228, 0.8954, 0.8017, 0.8829, 0.6708, 0.9006, 0.6573, 0.9142, 0.6666, 0.9024, 0.6871, 0.9851, 0.8155, 0.9864, 0.8082, 0.9957, 0.8082, 0.9939, 0.8186, 0.971, 0.6874, 0.9959, 0.6863, 0.9971, 0.6966, 0.9718, 0.7003, 0.4913, 0.9317, 0.4636, 0.9247, 0.4651, 0.9145, 0.4913, 0.9173, 0.9727, 0.675, 0.9964, 0.677, 0.9959, 0.6863, 0.971, 0.6874, 0.9636, 0.8018, 0.9864, 0.8082, 0.9851, 0.8155, 0.9613, 0.8147, 0.941, 0.7969, 0.9636, 0.8018, 0.9613, 0.8147, 0.9388, 0.8098, 0.9496, 0.6718, 0.9727, 0.675, 0.971, 0.6874, 0.9487, 0.6882, 0.5169, 0.9336, 0.4913, 0.9317, 0.4913, 0.9173, 0.5169, 0.9156, 0.9487, 0.6882, 0.971, 0.6874, 0.9718, 0.7003, 0.9487, 0.7014, 0.9869, 0.7858, 0.988, 0.7785, 0.9964, 0.7773, 0.996, 0.7879, 0.8231, 0.9281, 0.8487, 0.9344, 0.8472, 0.9436, 0.823, 0.941, 0.971, 0.7165, 0.9956, 0.7187, 0.9955, 0.7295, 0.971, 0.7301, 0.9668, 0.7725, 0.988, 0.7785, 0.9869, 0.7858, 0.9647, 0.7856, 0.02571, 0.9309, 0.001405, 0.9336, 0.0, 0.9234, 0.0257, 0.9165, 0.05161, 0.9325, 0.02571, 0.9309, 0.0257, 0.9165, 0.0516, 0.9145, 0.938, 0.77, 0.9668, 0.7725, 0.9647, 0.7856, 0.9412, 0.7837, 0.9469, 0.7146, 0.971, 0.7165, 0.971, 0.7301, 0.9414, 0.7279, 0.9896, 0.8003, 0.9907, 0.793, 1.0, 0.7928, 0.9984, 0.8031, 0.9678, 0.7872, 0.9907, 0.793, 0.9896, 0.8003, 0.9659, 0.8001, 0.08141, 0.9165, 0.109, 0.9234, 0.1076, 0.9336, 0.08142, 0.9309, 0.974, 0.7018, 0.9999, 0.7035, 1.0, 0.7141, 0.9741, 0.715, 0.5447, 0.9172, 0.5711, 0.9145, 0.5725, 0.9247, 0.5447, 0.9316, 0.5169, 0.9156, 0.5447, 0.9172, 0.5447, 0.9316, 0.5169, 0.9336, 0.9487, 0.7014, 0.974, 0.7018, 0.9741, 0.715, 0.9469, 0.7146, 0.0516, 0.9145, 0.08141, 0.9165, 0.08142, 0.9309, 0.05161, 0.9325, 0.9412, 0.7837, 0.9678, 0.7872, 0.9659, 0.8001, 0.941, 0.7969, 0.9293, 0.667, 0.9496, 0.6718, 0.9487, 0.6882, 0.9333, 0.6872, 0.1858, 0.6758, 0.1871, 0.6474, 0.2649, 0.65, 0.2471, 0.6893, 0.1871, 0.6474, 0.192, 0.6126, 0.2698, 0.6138, 0.2649, 0.65, 0.2471, 0.6893, 0.2649, 0.65, 0.3142, 0.6336, 0.3195, 0.6682, 0.2649, 0.65, 0.2698, 0.6138, 0.3089, 0.6066, 0.3142, 0.6336, 0.3715, 0.5956, 0.3714, 0.6286, 0.3142, 0.6336, 0.3089, 0.6066, 0.3714, 0.6286, 0.3713, 0.6696, 0.3195, 0.6682, 0.3142, 0.6336, 0.134, 0.6479, 0.1381, 0.6226, 0.1871, 0.6474, 0.1858, 0.6758, 0.1381, 0.6226, 0.1417, 0.5945, 0.192, 0.6126, 0.1871, 0.6474, 0.1417, 0.5945, 0.1381, 0.6226, 0.0995, 0.6106, 0.104, 0.5871, 0.1381, 0.6226, 0.134, 0.6479, 0.0945, 0.6336, 0.0995, 0.6106, 0.6391, 0.5879, 0.6435, 0.6115, 0.6048, 0.6234, 0.6012, 0.5953, 0.6435, 0.6115, 0.6504, 0.6341, 0.6088, 0.6487, 0.6048, 0.6234, 0.5569, 0.6764, 0.5557, 0.6481, 0.6048, 0.6234, 0.6088, 0.6487, 0.5557, 0.6481, 0.5509, 0.6132, 0.6012, 0.5953, 0.6048, 0.6234, 0.434, 0.6068, 0.4286, 0.6338, 0.3714, 0.6286, 0.3715, 0.5956, 0.4286, 0.6338, 0.4232, 0.6684, 0.3713, 0.6696, 0.3714, 0.6286, 0.4232, 0.6684, 0.4286, 0.6338, 0.4779, 0.6503, 0.4955, 0.6898, 0.4286, 0.6338, 0.434, 0.6068, 0.4731, 0.6142, 0.4779, 0.6503, 0.4955, 0.6898, 0.4779, 0.6503, 0.5557, 0.6481, 0.5569, 0.6764, 0.4779, 0.6503, 0.4731, 0.6142, 0.5509, 0.6132, 0.5557, 0.6481, 0.629, 0.1553, 0.5947, 0.2145, 0.5709, 0.1905, 0.6005, 0.1329, 0.6525, 0.1725, 0.6245, 0.2368, 0.5947, 0.2145, 0.629, 0.1553, 0.6005, 0.1329, 0.5709, 0.1905, 0.5373, 0.1828, 0.5728, 0.1132, 0.5393, 0.1012, 0.5728, 0.1132, 0.5373, 0.1828, 0.5065, 0.1705, 0.7215, 0.1898, 0.6872, 0.2621, 0.6558, 0.2491, 0.6851, 0.1845, 0.6851, 0.1845, 0.6558, 0.2491, 0.6245, 0.2368, 0.6525, 0.1725, 0.4959, 0.3064, 0.5709, 0.1905, 0.5947, 0.2145, 0.5326, 0.3405, 0.4677, 0.2534, 0.5373, 0.1828, 0.5709, 0.1905, 0.4959, 0.3064, 0.4431, 0.2315, 0.5065, 0.1705, 0.5373, 0.1828, 0.4677, 0.2534, 0.5326, 0.3405, 0.5947, 0.2145, 0.6245, 0.2368, 0.5813, 0.3577, 0.6315, 0.3554, 0.5813, 0.3577, 0.6245, 0.2368, 0.6558, 0.2491, 0.684, 0.352, 0.6315, 0.3554, 0.6558, 0.2491, 0.6872, 0.2621, 0.1732, 0.1901, 0.2068, 0.1826, 0.2762, 0.2533, 0.2479, 0.3062, 0.1494, 0.2141, 0.1732, 0.1901, 0.2479, 0.3062, 0.2111, 0.3401, 0.1196, 0.2362, 0.1494, 0.2141, 0.2111, 0.3401, 0.1625, 0.3571, 0.1732, 0.1901, 0.1439, 0.1327, 0.1716, 0.1131, 0.2068, 0.1826, 0.2068, 0.1826, 0.1716, 0.1131, 0.205, 0.1011, 0.2376, 0.1704, 0.1494, 0.2141, 0.1154, 0.1549, 0.1439, 0.1327, 0.1732, 0.1901, 0.1196, 0.2362, 0.09181, 0.172, 0.1154, 0.1549, 0.1494, 0.2141, 0.2068, 0.1826, 0.2376, 0.1704, 0.3008, 0.2314, 0.2762, 0.2533, 0.08833, 0.2484, 0.1123, 0.3548, 0.05984, 0.3512, 0.05692, 0.2614, 0.08833, 0.2484, 0.1196, 0.2362, 0.1625, 0.3571, 0.1123, 0.3548, 0.08833, 0.2484, 0.05692, 0.2614, 0.02297, 0.189, 0.05923, 0.1839, 0.08833, 0.2484, 0.05923, 0.1839, 0.09181, 0.172, 0.1196, 0.2362])
me_mehumanmale_001.materials.append(mat_material_001)
me_mehumanmale_001.materials.append(mat_material)
me_mehumanmale_001.use_remesh_preserve_volume = False
me_mehumanmale_001.use_remesh_preserve_attributes = False
me_mehumanmale_001.use_mirror_vertex_groups = False
me_mehumanmale_001.update()
arm_armalearm = bpy.data.armatures.new('arMaleArm')  # bones are not reproduced

# ---- objects
ob_guestchair = bpy.data.objects.new('guestChair', me_guest_chair_001)
ob_walls = bpy.data.objects.new('Walls', me_walls_001)
ob_lamp = bpy.data.objects.new('Lamp', light_spot)
ob_camera = bpy.data.objects.new('Camera', cam_camera)
ob_humanmale = bpy.data.objects.new('HumanMale', me_mehumanmale_001)
ob_malearm = bpy.data.objects.new('MaleArm', arm_armalearm)

# ---- transforms, parenting, visibility, modifiers, constraints
ob_guestchair.location = (0.207, 3.04, 0.2272)
ob_guestchair.lineart.crease_threshold = 0.0
ob_walls.location = (0.0, 3.218, 5.0)
ob_walls.scale = (5.0, 5.0, 5.0)
ob_walls.display_type = 'WIRE'
ob_walls.lineart.crease_threshold = 0.0
ob_lamp.location = (1.908, -6.422, 5.904)
ob_lamp.rotation_euler = (0.6503, 0.05522, 1.866)
ob_lamp.lock_rotations_4d = False
ob_lamp.empty_display_type = 'ARROWS'
ob_lamp.color = (0.0, 0.0, 0.0, 0.0)
ob_lamp.lineart.crease_threshold = 0.0
ob_camera.location = (2.91, -3.031, 3.796)
ob_camera.rotation_euler = (0.9746, -0.00698, 0.7737)
ob_camera.lock_rotations_4d = False
ob_camera.empty_display_type = 'ARROWS'
ob_camera.color = (0.0, 0.0, 0.0, 0.0)
ob_camera.display_type = 'WIRE'
ob_camera.lineart.crease_threshold = 0.0
ob_humanmale.location = (0.2499, 6.732, 0.9877)
ob_humanmale.rotation_euler = (0.0, -0.0, -3.02e-07)
ob_humanmale.lock_rotations_4d = False
ob_humanmale.empty_display_type = 'ARROWS'
ob_humanmale.color = (0.0, 0.0, 0.0, 1.0)
ob_humanmale.lineart.crease_threshold = 0.0
_vg = ob_humanmale.vertex_groups.new(name='Head')
_vg.add([64, 66, 67, 130, 131, 132, 136, 137, 138, 139, 140, 141, 142, 143, 144, 145, 188, 189, 190, 191, 192, 193, 196, 197, 314, 315, 316, 317, 318, 319, 320, 321, 322, 323], 1.0, 'REPLACE')
_vg = ob_humanmale.vertex_groups.new(name='Thigh.Left')
_vg.add([170, 171, 172, 173, 174, 175, 210, 211, 212, 213, 214, 215, 284, 285, 286, 287, 288, 289], 1.0, 'REPLACE')
_vg = ob_humanmale.vertex_groups.new(name='Thigh.Right')
_vg.add([110, 111, 112, 113, 114, 115, 164, 165, 166, 167, 168, 169, 280, 281, 282, 283, 290, 291], 1.0, 'REPLACE')
_vg = ob_humanmale.vertex_groups.new(name='Shin.Left')
_vg.add([176, 177, 178, 179, 180, 181, 216, 217, 218, 219, 220, 221, 274, 275, 276, 277, 278, 279], 1.0, 'REPLACE')
_vg = ob_humanmale.vertex_groups.new(name='Shin.Right')
_vg.add([104, 105, 106, 107, 108, 109, 158, 159, 160, 161, 162, 163, 268, 269, 270, 271, 272, 273], 1.0, 'REPLACE')
_vg = ob_humanmale.vertex_groups.new(name='Forearm.Right')
_vg.add([68, 69, 70, 71, 72, 73, 80, 81, 82, 83, 84, 85, 146, 147, 148, 149, 150, 151], 1.0, 'REPLACE')
_vg = ob_humanmale.vertex_groups.new(name='Forearm.Left')
_vg.add([248, 249, 250, 251, 252, 253, 324, 325, 326, 327, 328, 329, 330, 331, 332, 333, 334, 335], 1.0, 'REPLACE')
_vg = ob_humanmale.vertex_groups.new(name='Upperarm.Left')
_vg.add([182, 183, 184, 185, 186, 187, 242, 243, 244, 245, 248, 249, 250, 251, 252, 253, 308, 309, 310, 311, 312, 313], 1.0, 'REPLACE')
_vg = ob_humanmale.vertex_groups.new(name='Upperarm.Right')
_vg.add([68, 69, 70, 71, 72, 73, 76, 77, 78, 79, 152, 153, 154, 155, 156, 157, 302, 303, 304, 305, 306, 307], 1.0, 'REPLACE')
_vg = ob_humanmale.vertex_groups.new(name='Back')
_vg.add([65, 74, 75, 76, 77, 78, 79, 86, 87, 88, 89, 90, 91, 92, 93, 94, 95, 128, 129, 133, 134, 135, 194, 195, 233, 234, 235, 236, 237, 238, 239, 240, 241, 242, 243, 244, 245, 246, 247, 255, 292, 293, 294, 295, 296, 297, 298, 299, 300, 301, 400, 401, 402, 403, 404, 405, 406, 407, 408, 409], 1.0, 'REPLACE')
_vg = ob_humanmale.vertex_groups.new(name='Foot.Right')
_vg.add([104, 105, 106, 107, 108, 109, 116, 117, 118, 119, 120, 121, 256, 257, 258, 259, 260, 261], 1.0, 'REPLACE')
_vg = ob_humanmale.vertex_groups.new(name='Toes.Right')
_vg.add([122, 123, 124, 125, 126, 127, 256, 257, 258, 259, 260, 261], 1.0, 'REPLACE')
_vg = ob_humanmale.vertex_groups.new(name='Foot.Left')
_vg.add([204, 205, 206, 207, 208, 209, 216, 217, 218, 219, 220, 221, 262, 263, 264, 265, 266, 267], 1.0, 'REPLACE')
_vg = ob_humanmale.vertex_groups.new(name='Toes.Left')
_vg.add([198, 199, 200, 201, 202, 203, 262, 263, 264, 265, 266, 267], 1.0, 'REPLACE')
_vg = ob_humanmale.vertex_groups.new(name='Thumb1.Right')
_vg.add([0, 34, 36, 38, 39, 40, 41], 1.0, 'REPLACE')
_vg = ob_humanmale.vertex_groups.new(name='Thumb2.Right')
_vg.add([38, 39, 40, 41, 42, 43, 44, 45], 1.0, 'REPLACE')
_vg = ob_humanmale.vertex_groups.new(name='Hand.Right')
_vg.add([0, 1, 2, 3, 4, 5, 6, 7, 8, 9, 34, 35, 36, 37, 54, 55, 56, 57, 58, 59, 60, 61, 62, 63, 80, 81, 82, 83, 84, 85], 1.0, 'REPLACE')
_vg = ob_humanmale.vertex_groups.new(name='Fingers1.Right')
_vg.add([1, 2, 4, 5, 6, 7, 10, 11, 12, 13, 18, 19, 20, 21, 26, 27, 28, 29, 50, 51, 52, 53, 54, 55, 56, 57], 1.0, 'REPLACE')
_vg = ob_humanmale.vertex_groups.new(name='Fingers2.Right')
_vg.add([10, 11, 12, 13, 14, 15, 16, 17, 18, 19, 20, 21, 22, 23, 24, 25, 26, 27, 28, 29, 30, 31, 32, 33, 46, 47, 48, 49, 50, 51, 52, 53], 1.0, 'REPLACE')
_vg = ob_humanmale.vertex_groups.new(name='Hand.Left')
_vg.add([330, 331, 332, 333, 334, 335, 336, 337, 338, 339, 340, 341, 342, 343, 344, 345, 362, 363, 364, 365, 390, 391, 392, 393, 394, 395, 396, 397, 398, 399], 1.0, 'REPLACE')
_vg = ob_humanmale.vertex_groups.new(name='Thumb1.Left')
_vg.add([358, 359, 360, 361, 363, 365, 399], 1.0, 'REPLACE')
_vg = ob_humanmale.vertex_groups.new(name='Thumb2.Left')
_vg.add([354, 355, 356, 357, 358, 359, 360, 361], 1.0, 'REPLACE')
_vg = ob_humanmale.vertex_groups.new(name='Fingers1.Left')
_vg.add([342, 343, 344, 345, 346, 347, 348, 349, 370, 371, 372, 373, 378, 379, 380, 381, 386, 387, 388, 389, 392, 393, 394, 395, 397, 398], 1.0, 'REPLACE')
_vg = ob_humanmale.vertex_groups.new(name='Fingers2.Left')
_vg.add([346, 347, 348, 349, 350, 351, 352, 353, 366, 367, 368, 369, 370, 371, 372, 373, 374, 375, 376, 377, 378, 379, 380, 381, 382, 383, 384, 385, 386, 387, 388, 389], 1.0, 'REPLACE')
_vg = ob_humanmale.vertex_groups.new(name='Hip')
_vg.add([96, 97, 98, 99, 100, 101, 102, 103, 222, 223, 224, 225, 226, 227, 228, 229, 230, 231, 232, 254], 1.0, 'REPLACE')
_m = ob_humanmale.modifiers.new('Armature', 'ARMATURE')
_m.object = ob_malearm
_m = ob_humanmale.modifiers.new('EdgeSplit', 'EDGE_SPLIT')
_m.use_edge_angle = False
ob_malearm.parent = ob_humanmale
ob_malearm.matrix_parent_inverse = Matrix(((1.0, -3.02e-07, 0.0, 0.5), (3.02e-07, 1.0, 0.0, 1.51e-07), (0.0, 0.0, 1.0, -0.9877), (0.0, 0.0, 0.0, 1.0)))
ob_malearm.location = (-0.4999, -0.01891, 1.615)
ob_malearm.rotation_euler = (1.571, -0.0, -3.02e-07)
ob_malearm.scale = (0.5, 0.5, 0.5)
ob_malearm.lock_rotations_4d = False
ob_malearm.empty_display_type = 'ARROWS'
ob_malearm.color = (0.0, 0.0, 0.0, 1.0)
ob_malearm.show_in_front = True
ob_malearm.lineart.crease_threshold = 0.0

# ---- collection membership
col_collection_1.objects.link(ob_guestchair)
col_collection_1.objects.link(ob_walls)
col_collection_1.objects.link(ob_lamp)
col_collection_1.objects.link(ob_camera)
col_collection_1.objects.link(ob_humanmale)
col_collection_1.objects.link(ob_malearm)

# ---- scene / render settings (as saved in the file)
scene.camera = ob_camera
scene.frame_start = 1; scene.frame_end = 220; scene.frame_set(50)
scene.render.engine = 'BLENDER_EEVEE_NEXT'
scene.render.image_settings.compression = 90
scene.render.resolution_x = 512
scene.render.resolution_y = 512
scene.render.pixel_aspect_x = 100.0
scene.render.pixel_aspect_y = 100.0
scene.render.fps = 25
scene.render.dither_intensity = 0.0
scene.render.use_compositing = False
scene.render.use_sequencer = False
scene.render.use_bake_selected_to_active = True
scene.render.bake_margin = 2
scene.render.bake_bias = 0.0
scene.render.use_stamp_time = False
scene.render.use_stamp_date = False
scene.render.use_stamp_frame = False
scene.render.use_stamp_camera = False
scene.render.use_stamp_scene = False
scene.render.use_stamp_filename = False
scene.render.use_stamp_render_time = False
scene.render.stamp_font_size = 0
scene.cycles.use_denoising = False
scene.cycles.samples = 10
scene.cycles.sampling_pattern = 'TABULATED_SOBOL'
scene.cycles.light_sampling_threshold = 0.0
scene.cycles.use_adaptive_sampling = False
scene.cycles.use_light_tree = False
scene.cycles.blur_glossy = 0.0
scene.cycles.volume_bounces = 1
scene.cycles.pixel_filter_type = 'GAUSSIAN'
scene.cycles.sample_clamp_indirect = 0.0
scene.view_settings.view_transform = 'Raw'
bpy.context.view_layer.update()

